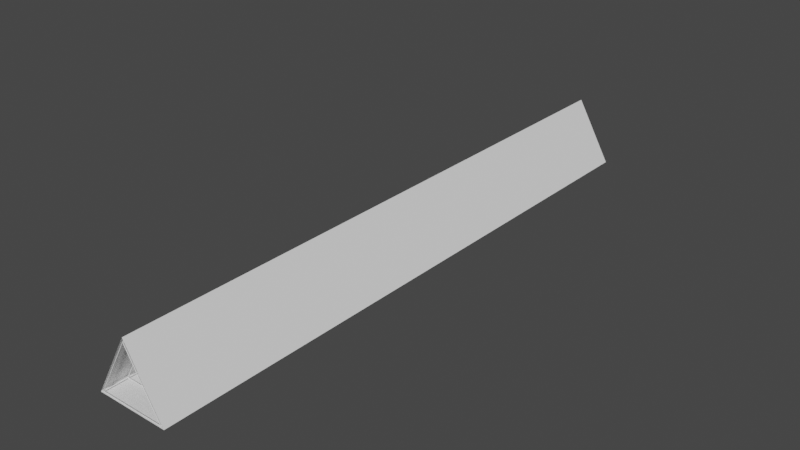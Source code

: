 # Source: triangleLoop.blend  (saved by Blender 2.83.19; exported with 4.5.12 LTS)
import bpy
from mathutils import Matrix  # noqa: F401  (used for matrix-valued properties, if any)

bpy.ops.wm.read_factory_settings(use_empty=True)
scene = bpy.context.scene
scene.name = 'Scene'

# ---- collections
col_collection = bpy.data.collections.new('Collection'); scene.collection.children.link(col_collection)

# ---- world
world_world = bpy.data.worlds.new('World'); scene.world = world_world
world_world.use_nodes = True; world_world.node_tree.nodes.clear()
_N = world_world.node_tree.nodes; _L = world_world.node_tree.links
n0 = _N.new('ShaderNodeOutputWorld'); n0.name = 'World Output'; n0.location = (300, 300)
n1 = _N.new('ShaderNodeBackground'); n1.name = 'Background'; n1.location = (10, 300)
n1.inputs[0].default_value = (0.05088, 0.05088, 0.05088, 1.0)
_L.new(n1.outputs[0], n0.inputs[0])
n0.is_active_output = True
world_world.color = (0.05088, 0.05088, 0.05088)
world_world.use_sun_shadow = False
world_world.sun_shadow_jitter_overblur = 0.0

# ---- meshes
me_cylinder = bpy.data.meshes.new('Cylinder')
me_cylinder.from_pydata([(0.0, 0.98, -8.0), (0.0, 1.02, -8.0), (0.0, 0.98, 8.0), (0.0, 1.02, 8.0), (0.8487, -0.49, -8.0), (0.8833, -0.51, -8.0), (0.8487, -0.49, 8.0), (0.8833, -0.51, 8.0), (-0.8487, -0.49, -8.0), (-0.8833, -0.51, -8.0), (-0.8487, -0.49, 8.0), (-0.8833, -0.51, 8.0), (0.0, 0.98, -7.407), (0.0, 1.02, -7.407), (0.0, 0.98, -6.815), (0.0, 1.02, -6.815), (0.0, 0.98, -6.222), (0.0, 1.02, -6.222), (0.0, 0.98, -5.63), (0.0, 1.02, -5.63), (0.0, 0.98, -5.037), (0.0, 1.02, -5.037), (0.0, 0.98, -4.444), (0.0, 1.02, -4.444), (0.0, 0.98, -3.852), (0.0, 1.02, -3.852), (0.0, 0.98, -3.259), (0.0, 1.02, -3.259), (0.0, 0.98, -2.667), (0.0, 1.02, -2.667), (0.0, 0.98, -2.074), (0.0, 1.02, -2.074), (0.0, 0.98, -1.481), (0.0, 1.02, -1.481), (0.0, 0.98, -0.8889), (0.0, 1.02, -0.8889), (0.0, 0.98, -0.2963), (0.0, 1.02, -0.2963), (0.0, 0.98, 0.2963), (0.0, 1.02, 0.2963), (0.0, 0.98, 0.8889), (0.0, 1.02, 0.8889), (0.0, 0.98, 1.481), (0.0, 1.02, 1.481), (0.0, 0.98, 2.074), (0.0, 1.02, 2.074), (0.0, 0.98, 2.667), (0.0, 1.02, 2.667), (0.0, 0.98, 3.259), (0.0, 1.02, 3.259), (0.0, 0.98, 3.852), (0.0, 1.02, 3.852), (0.0, 0.98, 4.444), (0.0, 1.02, 4.444), (0.0, 0.98, 5.037), (0.0, 1.02, 5.037), (0.0, 0.98, 5.63), (0.0, 1.02, 5.63), (0.0, 0.98, 6.222), (0.0, 1.02, 6.222), (0.0, 0.98, 6.815), (0.0, 1.02, 6.815), (0.0, 0.98, 7.407), (0.0, 1.02, 7.407), (0.8487, -0.49, 7.407), (0.8833, -0.51, 7.407), (0.8487, -0.49, 6.815), (0.8833, -0.51, 6.815), (0.8487, -0.49, 6.222), (0.8833, -0.51, 6.222), (0.8487, -0.49, 5.63), (0.8833, -0.51, 5.63), (0.8487, -0.49, 5.037), (0.8833, -0.51, 5.037), (0.8487, -0.49, 4.444), (0.8833, -0.51, 4.444), (0.8487, -0.49, 3.852), (0.8833, -0.51, 3.852), (0.8487, -0.49, 3.259), (0.8833, -0.51, 3.259), (0.8487, -0.49, 2.667), (0.8833, -0.51, 2.667), (0.8487, -0.49, 2.074), (0.8833, -0.51, 2.074), (0.8487, -0.49, 1.481), (0.8833, -0.51, 1.481), (0.8487, -0.49, 0.8889), (0.8833, -0.51, 0.8889), (0.8487, -0.49, 0.2963), (0.8833, -0.51, 0.2963), (0.8487, -0.49, -0.2963), (0.8833, -0.51, -0.2963), (0.8487, -0.49, -0.8889), (0.8833, -0.51, -0.8889), (0.8487, -0.49, -1.481), (0.8833, -0.51, -1.481), (0.8487, -0.49, -2.074), (0.8833, -0.51, -2.074), (0.8487, -0.49, -2.667), (0.8833, -0.51, -2.667), (0.8487, -0.49, -3.259), (0.8833, -0.51, -3.259), (0.8487, -0.49, -3.852), (0.8833, -0.51, -3.852), (0.8487, -0.49, -4.444), (0.8833, -0.51, -4.444), (0.8487, -0.49, -5.037), (0.8833, -0.51, -5.037), (0.8487, -0.49, -5.63), (0.8833, -0.51, -5.63), (0.8487, -0.49, -6.222), (0.8833, -0.51, -6.222), (0.8487, -0.49, -6.815), (0.8833, -0.51, -6.815), (0.8487, -0.49, -7.407), (0.8833, -0.51, -7.407), (-0.8487, -0.49, 7.407), (-0.8833, -0.51, 7.407), (-0.8487, -0.49, 6.815), (-0.8833, -0.51, 6.815), (-0.8487, -0.49, 6.222), (-0.8833, -0.51, 6.222), (-0.8487, -0.49, 5.63), (-0.8833, -0.51, 5.63), (-0.8487, -0.49, 5.037), (-0.8833, -0.51, 5.037), (-0.8487, -0.49, 4.444), (-0.8833, -0.51, 4.444), (-0.8487, -0.49, 3.852), (-0.8833, -0.51, 3.852), (-0.8487, -0.49, 3.259), (-0.8833, -0.51, 3.259), (-0.8487, -0.49, 2.667), (-0.8833, -0.51, 2.667), (-0.8487, -0.49, 2.074), (-0.8833, -0.51, 2.074), (-0.8487, -0.49, 1.481), (-0.8833, -0.51, 1.481), (-0.8487, -0.49, 0.8889), (-0.8833, -0.51, 0.8889), (-0.8487, -0.49, 0.2963), (-0.8833, -0.51, 0.2963), (-0.8487, -0.49, -0.2963), (-0.8833, -0.51, -0.2963), (-0.8487, -0.49, -0.8889), (-0.8833, -0.51, -0.8889), (-0.8487, -0.49, -1.481), (-0.8833, -0.51, -1.481), (-0.8487, -0.49, -2.074), (-0.8833, -0.51, -2.074), (-0.8487, -0.49, -2.667), (-0.8833, -0.51, -2.667), (-0.8487, -0.49, -3.259), (-0.8833, -0.51, -3.259), (-0.8487, -0.49, -3.852), (-0.8833, -0.51, -3.852), (-0.8487, -0.49, -4.444), (-0.8833, -0.51, -4.444), (-0.8487, -0.49, -5.037), (-0.8833, -0.51, -5.037), (-0.8487, -0.49, -5.63), (-0.8833, -0.51, -5.63), (-0.8487, -0.49, -6.222), (-0.8833, -0.51, -6.222), (-0.8487, -0.49, -6.815), (-0.8833, -0.51, -6.815), (-0.8487, -0.49, -7.407), (-0.8833, -0.51, -7.407), (0.01, 0.9827, 7.427), (0.01, 0.9827, 7.98), (0.856, -0.4827, 7.98), (0.856, -0.4827, 7.427), (0.846, -0.5, 7.427), (0.846, -0.5, 7.98), (-0.846, -0.5, 7.98), (-0.846, -0.5, 7.427), (-0.856, -0.4827, 7.427), (-0.856, -0.4827, 7.98), (-0.01, 0.9827, 7.98), (-0.01, 0.9827, 7.427), (-0.856, -0.4827, -7.98), (-0.856, -0.4827, -7.427), (-0.01, 0.9827, -7.427), (-0.01, 0.9827, -7.98), (-0.856, -0.4827, -7.387), (-0.856, -0.4827, -6.835), (-0.01, 0.9827, -6.835), (-0.01, 0.9827, -7.387), (-0.856, -0.4827, -6.795), (-0.856, -0.4827, -6.242), (-0.01, 0.9827, -6.242), (-0.01, 0.9827, -6.795), (-0.856, -0.4827, -6.202), (-0.856, -0.4827, -5.65), (-0.01, 0.9827, -5.65), (-0.01, 0.9827, -6.202), (-0.856, -0.4827, -5.61), (-0.856, -0.4827, -5.057), (-0.01, 0.9827, -5.057), (-0.01, 0.9827, -5.61), (-0.856, -0.4827, -5.017), (-0.856, -0.4827, -4.464), (-0.01, 0.9827, -4.464), (-0.01, 0.9827, -5.017), (-0.856, -0.4827, -4.424), (-0.856, -0.4827, -3.872), (-0.01, 0.9827, -3.872), (-0.01, 0.9827, -4.424), (-0.856, -0.4827, -3.832), (-0.856, -0.4827, -3.279), (-0.01, 0.9827, -3.279), (-0.01, 0.9827, -3.832), (-0.856, -0.4827, -3.239), (-0.856, -0.4827, -2.687), (-0.01, 0.9827, -2.687), (-0.01, 0.9827, -3.239), (-0.856, -0.4827, -2.647), (-0.856, -0.4827, -2.094), (-0.01, 0.9827, -2.094), (-0.01, 0.9827, -2.647), (-0.856, -0.4827, -2.054), (-0.856, -0.4827, -1.501), (-0.01, 0.9827, -1.501), (-0.01, 0.9827, -2.054), (-0.856, -0.4827, -1.461), (-0.856, -0.4827, -0.9089), (-0.01, 0.9827, -0.9089), (-0.01, 0.9827, -1.461), (-0.856, -0.4827, -0.8689), (-0.856, -0.4827, -0.3163), (-0.01, 0.9827, -0.3163), (-0.01, 0.9827, -0.8689), (-0.856, -0.4827, -0.2763), (-0.856, -0.4827, 0.2763), (-0.01, 0.9827, 0.2763), (-0.01, 0.9827, -0.2763), (-0.856, -0.4827, 0.3163), (-0.856, -0.4827, 0.8689), (-0.01, 0.9827, 0.8689), (-0.01, 0.9827, 0.3163), (-0.856, -0.4827, 0.9089), (-0.856, -0.4827, 1.461), (-0.01, 0.9827, 1.461), (-0.01, 0.9827, 0.9089), (-0.856, -0.4827, 1.501), (-0.856, -0.4827, 2.054), (-0.01, 0.9827, 2.054), (-0.01, 0.9827, 1.501), (-0.856, -0.4827, 2.094), (-0.856, -0.4827, 2.647), (-0.01, 0.9827, 2.647), (-0.01, 0.9827, 2.094), (-0.856, -0.4827, 2.687), (-0.856, -0.4827, 3.239), (-0.01, 0.9827, 3.239), (-0.01, 0.9827, 2.687), (-0.856, -0.4827, 3.279), (-0.856, -0.4827, 3.832), (-0.01, 0.9827, 3.832), (-0.01, 0.9827, 3.279), (-0.856, -0.4827, 3.872), (-0.856, -0.4827, 4.424), (-0.01, 0.9827, 4.424), (-0.01, 0.9827, 3.872), (-0.856, -0.4827, 4.464), (-0.856, -0.4827, 5.017), (-0.01, 0.9827, 5.017), (-0.01, 0.9827, 4.464), (-0.856, -0.4827, 5.057), (-0.856, -0.4827, 5.61), (-0.01, 0.9827, 5.61), (-0.01, 0.9827, 5.057), (-0.856, -0.4827, 5.65), (-0.856, -0.4827, 6.202), (-0.01, 0.9827, 6.202), (-0.01, 0.9827, 5.65), (-0.856, -0.4827, 6.242), (-0.856, -0.4827, 6.795), (-0.01, 0.9827, 6.795), (-0.01, 0.9827, 6.242), (-0.856, -0.4827, 6.835), (-0.856, -0.4827, 7.387), (-0.01, 0.9827, 7.387), (-0.01, 0.9827, 6.835), (0.846, -0.5, -7.98), (0.846, -0.5, -7.427), (-0.846, -0.5, -7.427), (-0.846, -0.5, -7.98), (0.846, -0.5, -7.387), (0.846, -0.5, -6.835), (-0.846, -0.5, -6.835), (-0.846, -0.5, -7.387), (0.846, -0.5, -6.795), (0.846, -0.5, -6.242), (-0.846, -0.5, -6.242), (-0.846, -0.5, -6.795), (0.846, -0.5, -6.202), (0.846, -0.5, -5.65), (-0.846, -0.5, -5.65), (-0.846, -0.5, -6.202), (0.846, -0.5, -5.61), (0.846, -0.5, -5.057), (-0.846, -0.5, -5.057), (-0.846, -0.5, -5.61), (0.846, -0.5, -5.017), (0.846, -0.5, -4.464), (-0.846, -0.5, -4.464), (-0.846, -0.5, -5.017), (0.846, -0.5, -4.424), (0.846, -0.5, -3.872), (-0.846, -0.5, -3.872), (-0.846, -0.5, -4.424), (0.846, -0.5, -3.832), (0.846, -0.5, -3.279), (-0.846, -0.5, -3.279), (-0.846, -0.5, -3.832), (0.846, -0.5, -3.239), (0.846, -0.5, -2.687), (-0.846, -0.5, -2.687), (-0.846, -0.5, -3.239), (0.846, -0.5, -2.647), (0.846, -0.5, -2.094), (-0.846, -0.5, -2.094), (-0.846, -0.5, -2.647), (0.846, -0.5, -2.054), (0.846, -0.5, -1.501), (-0.846, -0.5, -1.501), (-0.846, -0.5, -2.054), (0.846, -0.5, -1.461), (0.846, -0.5, -0.9089), (-0.846, -0.5, -0.9089), (-0.846, -0.5, -1.461), (0.846, -0.5, -0.8689), (0.846, -0.5, -0.3163), (-0.846, -0.5, -0.3163), (-0.846, -0.5, -0.8689), (0.846, -0.5, -0.2763), (0.846, -0.5, 0.2763), (-0.846, -0.5, 0.2763), (-0.846, -0.5, -0.2763), (0.846, -0.5, 0.3163), (0.846, -0.5, 0.8689), (-0.846, -0.5, 0.8689), (-0.846, -0.5, 0.3163), (0.846, -0.5, 0.9089), (0.846, -0.5, 1.461), (-0.846, -0.5, 1.461), (-0.846, -0.5, 0.9089), (0.846, -0.5, 1.501), (0.846, -0.5, 2.054), (-0.846, -0.5, 2.054), (-0.846, -0.5, 1.501), (0.846, -0.5, 2.094), (0.846, -0.5, 2.647), (-0.846, -0.5, 2.647), (-0.846, -0.5, 2.094), (0.846, -0.5, 2.687), (0.846, -0.5, 3.239), (-0.846, -0.5, 3.239), (-0.846, -0.5, 2.687), (0.846, -0.5, 3.279), (0.846, -0.5, 3.832), (-0.846, -0.5, 3.832), (-0.846, -0.5, 3.279), (0.846, -0.5, 3.872), (0.846, -0.5, 4.424), (-0.846, -0.5, 4.424), (-0.846, -0.5, 3.872), (0.846, -0.5, 4.464), (0.846, -0.5, 5.017), (-0.846, -0.5, 5.017), (-0.846, -0.5, 4.464), (0.846, -0.5, 5.057), (0.846, -0.5, 5.61), (-0.846, -0.5, 5.61), (-0.846, -0.5, 5.057), (0.846, -0.5, 5.65), (0.846, -0.5, 6.202), (-0.846, -0.5, 6.202), (-0.846, -0.5, 5.65), (0.846, -0.5, 6.242), (0.846, -0.5, 6.795), (-0.846, -0.5, 6.795), (-0.846, -0.5, 6.242), (0.846, -0.5, 6.835), (0.846, -0.5, 7.387), (-0.846, -0.5, 7.387), (-0.846, -0.5, 6.835), (0.01, 0.9827, -7.98), (0.01, 0.9827, -7.427), (0.856, -0.4827, -7.427), (0.856, -0.4827, -7.98), (0.01, 0.9827, -7.387), (0.01, 0.9827, -6.835), (0.856, -0.4827, -6.835), (0.856, -0.4827, -7.387), (0.01, 0.9827, -6.795), (0.01, 0.9827, -6.242), (0.856, -0.4827, -6.242), (0.856, -0.4827, -6.795), (0.01, 0.9827, -6.202), (0.01, 0.9827, -5.65), (0.856, -0.4827, -5.65), (0.856, -0.4827, -6.202), (0.01, 0.9827, -5.61), (0.01, 0.9827, -5.057), (0.856, -0.4827, -5.057), (0.856, -0.4827, -5.61), (0.01, 0.9827, -5.017), (0.01, 0.9827, -4.464), (0.856, -0.4827, -4.464), (0.856, -0.4827, -5.017), (0.01, 0.9827, -4.424), (0.01, 0.9827, -3.872), (0.856, -0.4827, -3.872), (0.856, -0.4827, -4.424), (0.01, 0.9827, -3.832), (0.01, 0.9827, -3.279), (0.856, -0.4827, -3.279), (0.856, -0.4827, -3.832), (0.01, 0.9827, -3.239), (0.01, 0.9827, -2.687), (0.856, -0.4827, -2.687), (0.856, -0.4827, -3.239), (0.01, 0.9827, -2.647), (0.01, 0.9827, -2.094), (0.856, -0.4827, -2.094), (0.856, -0.4827, -2.647), (0.01, 0.9827, -2.054), (0.01, 0.9827, -1.501), (0.856, -0.4827, -1.501), (0.856, -0.4827, -2.054), (0.01, 0.9827, -1.461), (0.01, 0.9827, -0.9089), (0.856, -0.4827, -0.9089), (0.856, -0.4827, -1.461), (0.01, 0.9827, -0.8689), (0.01, 0.9827, -0.3163), (0.856, -0.4827, -0.3163), (0.856, -0.4827, -0.8689), (0.01, 0.9827, -0.2763), (0.01, 0.9827, 0.2763), (0.856, -0.4827, 0.2763), (0.856, -0.4827, -0.2763), (0.01, 0.9827, 0.3163), (0.01, 0.9827, 0.8689), (0.856, -0.4827, 0.8689), (0.856, -0.4827, 0.3163), (0.01, 0.9827, 0.9089), (0.01, 0.9827, 1.461), (0.856, -0.4827, 1.461), (0.856, -0.4827, 0.9089), (0.01, 0.9827, 1.501), (0.01, 0.9827, 2.054), (0.856, -0.4827, 2.054), (0.856, -0.4827, 1.501), (0.01, 0.9827, 2.094), (0.01, 0.9827, 2.647), (0.856, -0.4827, 2.647), (0.856, -0.4827, 2.094), (0.01, 0.9827, 2.687), (0.01, 0.9827, 3.239), (0.856, -0.4827, 3.239), (0.856, -0.4827, 2.687), (0.01, 0.9827, 3.279), (0.01, 0.9827, 3.832), (0.856, -0.4827, 3.832), (0.856, -0.4827, 3.279), (0.01, 0.9827, 3.872), (0.01, 0.9827, 4.424), (0.856, -0.4827, 4.424), (0.856, -0.4827, 3.872), (0.01, 0.9827, 4.464), (0.01, 0.9827, 5.017), (0.856, -0.4827, 5.017), (0.856, -0.4827, 4.464), (0.01, 0.9827, 5.057), (0.01, 0.9827, 5.61), (0.856, -0.4827, 5.61), (0.856, -0.4827, 5.057), (0.01, 0.9827, 5.65), (0.01, 0.9827, 6.202), (0.856, -0.4827, 6.202), (0.856, -0.4827, 5.65), (0.01, 0.9827, 6.242), (0.01, 0.9827, 6.795), (0.856, -0.4827, 6.795), (0.856, -0.4827, 6.242), (0.01, 0.9827, 6.835), (0.01, 0.9827, 7.387), (0.856, -0.4827, 7.387), (0.856, -0.4827, 6.835)], [], [(168, 169, 2, 62), (169, 168, 63, 3), (169, 170, 6, 2), (170, 169, 3, 7), (170, 171, 64, 6), (171, 170, 7, 65), (171, 168, 62, 64), (168, 171, 65, 63), (172, 173, 6, 64), (173, 172, 65, 7), (173, 174, 10, 6), (174, 173, 7, 11), (174, 175, 116, 10), (175, 174, 11, 117), (175, 172, 64, 116), (172, 175, 117, 65), (176, 177, 10, 116), (177, 176, 117, 11), (177, 178, 2, 10), (178, 177, 11, 3), (178, 179, 62, 2), (179, 178, 3, 63), (179, 176, 116, 62), (176, 179, 63, 117), (180, 181, 166, 8), (181, 180, 9, 167), (181, 182, 12, 166), (182, 181, 167, 13), (182, 183, 0, 12), (183, 182, 13, 1), (183, 180, 8, 0), (180, 183, 1, 9), (184, 185, 164, 166), (185, 184, 167, 165), (185, 186, 14, 164), (186, 185, 165, 15), (186, 187, 12, 14), (187, 186, 15, 13), (187, 184, 166, 12), (184, 187, 13, 167), (188, 189, 162, 164), (189, 188, 165, 163), (189, 190, 16, 162), (190, 189, 163, 17), (190, 191, 14, 16), (191, 190, 17, 15), (191, 188, 164, 14), (188, 191, 15, 165), (192, 193, 160, 162), (193, 192, 163, 161), (193, 194, 18, 160), (194, 193, 161, 19), (194, 195, 16, 18), (195, 194, 19, 17), (195, 192, 162, 16), (192, 195, 17, 163), (196, 197, 158, 160), (197, 196, 161, 159), (197, 198, 20, 158), (198, 197, 159, 21), (198, 199, 18, 20), (199, 198, 21, 19), (199, 196, 160, 18), (196, 199, 19, 161), (200, 201, 156, 158), (201, 200, 159, 157), (201, 202, 22, 156), (202, 201, 157, 23), (202, 203, 20, 22), (203, 202, 23, 21), (203, 200, 158, 20), (200, 203, 21, 159), (204, 205, 154, 156), (205, 204, 157, 155), (205, 206, 24, 154), (206, 205, 155, 25), (206, 207, 22, 24), (207, 206, 25, 23), (207, 204, 156, 22), (204, 207, 23, 157), (208, 209, 152, 154), (209, 208, 155, 153), (209, 210, 26, 152), (210, 209, 153, 27), (210, 211, 24, 26), (211, 210, 27, 25), (211, 208, 154, 24), (208, 211, 25, 155), (212, 213, 150, 152), (213, 212, 153, 151), (213, 214, 28, 150), (214, 213, 151, 29), (214, 215, 26, 28), (215, 214, 29, 27), (215, 212, 152, 26), (212, 215, 27, 153), (216, 217, 148, 150), (217, 216, 151, 149), (217, 218, 30, 148), (218, 217, 149, 31), (218, 219, 28, 30), (219, 218, 31, 29), (219, 216, 150, 28), (216, 219, 29, 151), (220, 221, 146, 148), (221, 220, 149, 147), (221, 222, 32, 146), (222, 221, 147, 33), (222, 223, 30, 32), (223, 222, 33, 31), (223, 220, 148, 30), (220, 223, 31, 149), (224, 225, 144, 146), (225, 224, 147, 145), (225, 226, 34, 144), (226, 225, 145, 35), (226, 227, 32, 34), (227, 226, 35, 33), (227, 224, 146, 32), (224, 227, 33, 147), (228, 229, 142, 144), (229, 228, 145, 143), (229, 230, 36, 142), (230, 229, 143, 37), (230, 231, 34, 36), (231, 230, 37, 35), (231, 228, 144, 34), (228, 231, 35, 145), (232, 233, 140, 142), (233, 232, 143, 141), (233, 234, 38, 140), (234, 233, 141, 39), (234, 235, 36, 38), (235, 234, 39, 37), (235, 232, 142, 36), (232, 235, 37, 143), (236, 237, 138, 140), (237, 236, 141, 139), (237, 238, 40, 138), (238, 237, 139, 41), (238, 239, 38, 40), (239, 238, 41, 39), (239, 236, 140, 38), (236, 239, 39, 141), (240, 241, 136, 138), (241, 240, 139, 137), (241, 242, 42, 136), (242, 241, 137, 43), (242, 243, 40, 42), (243, 242, 43, 41), (243, 240, 138, 40), (240, 243, 41, 139), (244, 245, 134, 136), (245, 244, 137, 135), (245, 246, 44, 134), (246, 245, 135, 45), (246, 247, 42, 44), (247, 246, 45, 43), (247, 244, 136, 42), (244, 247, 43, 137), (248, 249, 132, 134), (249, 248, 135, 133), (249, 250, 46, 132), (250, 249, 133, 47), (250, 251, 44, 46), (251, 250, 47, 45), (251, 248, 134, 44), (248, 251, 45, 135), (252, 253, 130, 132), (253, 252, 133, 131), (253, 254, 48, 130), (254, 253, 131, 49), (254, 255, 46, 48), (255, 254, 49, 47), (255, 252, 132, 46), (252, 255, 47, 133), (256, 257, 128, 130), (257, 256, 131, 129), (257, 258, 50, 128), (258, 257, 129, 51), (258, 259, 48, 50), (259, 258, 51, 49), (259, 256, 130, 48), (256, 259, 49, 131), (260, 261, 126, 128), (261, 260, 129, 127), (261, 262, 52, 126), (262, 261, 127, 53), (262, 263, 50, 52), (263, 262, 53, 51), (263, 260, 128, 50), (260, 263, 51, 129), (264, 265, 124, 126), (265, 264, 127, 125), (265, 266, 54, 124), (266, 265, 125, 55), (266, 267, 52, 54), (267, 266, 55, 53), (267, 264, 126, 52), (264, 267, 53, 127), (268, 269, 122, 124), (269, 268, 125, 123), (269, 270, 56, 122), (270, 269, 123, 57), (270, 271, 54, 56), (271, 270, 57, 55), (271, 268, 124, 54), (268, 271, 55, 125), (272, 273, 120, 122), (273, 272, 123, 121), (273, 274, 58, 120), (274, 273, 121, 59), (274, 275, 56, 58), (275, 274, 59, 57), (275, 272, 122, 56), (272, 275, 57, 123), (276, 277, 118, 120), (277, 276, 121, 119), (277, 278, 60, 118), (278, 277, 119, 61), (278, 279, 58, 60), (279, 278, 61, 59), (279, 276, 120, 58), (276, 279, 59, 121), (280, 281, 116, 118), (281, 280, 119, 117), (281, 282, 62, 116), (282, 281, 117, 63), (282, 283, 60, 62), (283, 282, 63, 61), (283, 280, 118, 60), (280, 283, 61, 119), (284, 285, 114, 4), (285, 284, 5, 115), (285, 286, 166, 114), (286, 285, 115, 167), (286, 287, 8, 166), (287, 286, 167, 9), (287, 284, 4, 8), (284, 287, 9, 5), (288, 289, 112, 114), (289, 288, 115, 113), (289, 290, 164, 112), (290, 289, 113, 165), (290, 291, 166, 164), (291, 290, 165, 167), (291, 288, 114, 166), (288, 291, 167, 115), (292, 293, 110, 112), (293, 292, 113, 111), (293, 294, 162, 110), (294, 293, 111, 163), (294, 295, 164, 162), (295, 294, 163, 165), (295, 292, 112, 164), (292, 295, 165, 113), (296, 297, 108, 110), (297, 296, 111, 109), (297, 298, 160, 108), (298, 297, 109, 161), (298, 299, 162, 160), (299, 298, 161, 163), (299, 296, 110, 162), (296, 299, 163, 111), (300, 301, 106, 108), (301, 300, 109, 107), (301, 302, 158, 106), (302, 301, 107, 159), (302, 303, 160, 158), (303, 302, 159, 161), (303, 300, 108, 160), (300, 303, 161, 109), (304, 305, 104, 106), (305, 304, 107, 105), (305, 306, 156, 104), (306, 305, 105, 157), (306, 307, 158, 156), (307, 306, 157, 159), (307, 304, 106, 158), (304, 307, 159, 107), (308, 309, 102, 104), (309, 308, 105, 103), (309, 310, 154, 102), (310, 309, 103, 155), (310, 311, 156, 154), (311, 310, 155, 157), (311, 308, 104, 156), (308, 311, 157, 105), (312, 313, 100, 102), (313, 312, 103, 101), (313, 314, 152, 100), (314, 313, 101, 153), (314, 315, 154, 152), (315, 314, 153, 155), (315, 312, 102, 154), (312, 315, 155, 103), (316, 317, 98, 100), (317, 316, 101, 99), (317, 318, 150, 98), (318, 317, 99, 151), (318, 319, 152, 150), (319, 318, 151, 153), (319, 316, 100, 152), (316, 319, 153, 101), (320, 321, 96, 98), (321, 320, 99, 97), (321, 322, 148, 96), (322, 321, 97, 149), (322, 323, 150, 148), (323, 322, 149, 151), (323, 320, 98, 150), (320, 323, 151, 99), (324, 325, 94, 96), (325, 324, 97, 95), (325, 326, 146, 94), (326, 325, 95, 147), (326, 327, 148, 146), (327, 326, 147, 149), (327, 324, 96, 148), (324, 327, 149, 97), (328, 329, 92, 94), (329, 328, 95, 93), (329, 330, 144, 92), (330, 329, 93, 145), (330, 331, 146, 144), (331, 330, 145, 147), (331, 328, 94, 146), (328, 331, 147, 95), (332, 333, 90, 92), (333, 332, 93, 91), (333, 334, 142, 90), (334, 333, 91, 143), (334, 335, 144, 142), (335, 334, 143, 145), (335, 332, 92, 144), (332, 335, 145, 93), (336, 337, 88, 90), (337, 336, 91, 89), (337, 338, 140, 88), (338, 337, 89, 141), (338, 339, 142, 140), (339, 338, 141, 143), (339, 336, 90, 142), (336, 339, 143, 91), (340, 341, 86, 88), (341, 340, 89, 87), (341, 342, 138, 86), (342, 341, 87, 139), (342, 343, 140, 138), (343, 342, 139, 141), (343, 340, 88, 140), (340, 343, 141, 89), (344, 345, 84, 86), (345, 344, 87, 85), (345, 346, 136, 84), (346, 345, 85, 137), (346, 347, 138, 136), (347, 346, 137, 139), (347, 344, 86, 138), (344, 347, 139, 87), (348, 349, 82, 84), (349, 348, 85, 83), (349, 350, 134, 82), (350, 349, 83, 135), (350, 351, 136, 134), (351, 350, 135, 137), (351, 348, 84, 136), (348, 351, 137, 85), (352, 353, 80, 82), (353, 352, 83, 81), (353, 354, 132, 80), (354, 353, 81, 133), (354, 355, 134, 132), (355, 354, 133, 135), (355, 352, 82, 134), (352, 355, 135, 83), (356, 357, 78, 80), (357, 356, 81, 79), (357, 358, 130, 78), (358, 357, 79, 131), (358, 359, 132, 130), (359, 358, 131, 133), (359, 356, 80, 132), (356, 359, 133, 81), (360, 361, 76, 78), (361, 360, 79, 77), (361, 362, 128, 76), (362, 361, 77, 129), (362, 363, 130, 128), (363, 362, 129, 131), (363, 360, 78, 130), (360, 363, 131, 79), (364, 365, 74, 76), (365, 364, 77, 75), (365, 366, 126, 74), (366, 365, 75, 127), (366, 367, 128, 126), (367, 366, 127, 129), (367, 364, 76, 128), (364, 367, 129, 77), (368, 369, 72, 74), (369, 368, 75, 73), (369, 370, 124, 72), (370, 369, 73, 125), (370, 371, 126, 124), (371, 370, 125, 127), (371, 368, 74, 126), (368, 371, 127, 75), (372, 373, 70, 72), (373, 372, 73, 71), (373, 374, 122, 70), (374, 373, 71, 123), (374, 375, 124, 122), (375, 374, 123, 125), (375, 372, 72, 124), (372, 375, 125, 73), (376, 377, 68, 70), (377, 376, 71, 69), (377, 378, 120, 68), (378, 377, 69, 121), (378, 379, 122, 120), (379, 378, 121, 123), (379, 376, 70, 122), (376, 379, 123, 71), (380, 381, 66, 68), (381, 380, 69, 67), (381, 382, 118, 66), (382, 381, 67, 119), (382, 383, 120, 118), (383, 382, 119, 121), (383, 380, 68, 120), (380, 383, 121, 69), (384, 385, 64, 66), (385, 384, 67, 65), (385, 386, 116, 64), (386, 385, 65, 117), (386, 387, 118, 116), (387, 386, 117, 119), (387, 384, 66, 118), (384, 387, 119, 67), (388, 389, 12, 0), (389, 388, 1, 13), (389, 390, 114, 12), (390, 389, 13, 115), (390, 391, 4, 114), (391, 390, 115, 5), (391, 388, 0, 4), (388, 391, 5, 1), (392, 393, 14, 12), (393, 392, 13, 15), (393, 394, 112, 14), (394, 393, 15, 113), (394, 395, 114, 112), (395, 394, 113, 115), (395, 392, 12, 114), (392, 395, 115, 13), (396, 397, 16, 14), (397, 396, 15, 17), (397, 398, 110, 16), (398, 397, 17, 111), (398, 399, 112, 110), (399, 398, 111, 113), (399, 396, 14, 112), (396, 399, 113, 15), (400, 401, 18, 16), (401, 400, 17, 19), (401, 402, 108, 18), (402, 401, 19, 109), (402, 403, 110, 108), (403, 402, 109, 111), (403, 400, 16, 110), (400, 403, 111, 17), (404, 405, 20, 18), (405, 404, 19, 21), (405, 406, 106, 20), (406, 405, 21, 107), (406, 407, 108, 106), (407, 406, 107, 109), (407, 404, 18, 108), (404, 407, 109, 19), (408, 409, 22, 20), (409, 408, 21, 23), (409, 410, 104, 22), (410, 409, 23, 105), (410, 411, 106, 104), (411, 410, 105, 107), (411, 408, 20, 106), (408, 411, 107, 21), (412, 413, 24, 22), (413, 412, 23, 25), (413, 414, 102, 24), (414, 413, 25, 103), (414, 415, 104, 102), (415, 414, 103, 105), (415, 412, 22, 104), (412, 415, 105, 23), (416, 417, 26, 24), (417, 416, 25, 27), (417, 418, 100, 26), (418, 417, 27, 101), (418, 419, 102, 100), (419, 418, 101, 103), (419, 416, 24, 102), (416, 419, 103, 25), (420, 421, 28, 26), (421, 420, 27, 29), (421, 422, 98, 28), (422, 421, 29, 99), (422, 423, 100, 98), (423, 422, 99, 101), (423, 420, 26, 100), (420, 423, 101, 27), (424, 425, 30, 28), (425, 424, 29, 31), (425, 426, 96, 30), (426, 425, 31, 97), (426, 427, 98, 96), (427, 426, 97, 99), (427, 424, 28, 98), (424, 427, 99, 29), (428, 429, 32, 30), (429, 428, 31, 33), (429, 430, 94, 32), (430, 429, 33, 95), (430, 431, 96, 94), (431, 430, 95, 97), (431, 428, 30, 96), (428, 431, 97, 31), (432, 433, 34, 32), (433, 432, 33, 35), (433, 434, 92, 34), (434, 433, 35, 93), (434, 435, 94, 92), (435, 434, 93, 95), (435, 432, 32, 94), (432, 435, 95, 33), (436, 437, 36, 34), (437, 436, 35, 37), (437, 438, 90, 36), (438, 437, 37, 91), (438, 439, 92, 90), (439, 438, 91, 93), (439, 436, 34, 92), (436, 439, 93, 35), (440, 441, 38, 36), (441, 440, 37, 39), (441, 442, 88, 38), (442, 441, 39, 89), (442, 443, 90, 88), (443, 442, 89, 91), (443, 440, 36, 90), (440, 443, 91, 37), (444, 445, 40, 38), (445, 444, 39, 41), (445, 446, 86, 40), (446, 445, 41, 87), (446, 447, 88, 86), (447, 446, 87, 89), (447, 444, 38, 88), (444, 447, 89, 39), (448, 449, 42, 40), (449, 448, 41, 43), (449, 450, 84, 42), (450, 449, 43, 85), (450, 451, 86, 84), (451, 450, 85, 87), (451, 448, 40, 86), (448, 451, 87, 41), (452, 453, 44, 42), (453, 452, 43, 45), (453, 454, 82, 44), (454, 453, 45, 83), (454, 455, 84, 82), (455, 454, 83, 85), (455, 452, 42, 84), (452, 455, 85, 43), (456, 457, 46, 44), (457, 456, 45, 47), (457, 458, 80, 46), (458, 457, 47, 81), (458, 459, 82, 80), (459, 458, 81, 83), (459, 456, 44, 82), (456, 459, 83, 45), (460, 461, 48, 46), (461, 460, 47, 49), (461, 462, 78, 48), (462, 461, 49, 79), (462, 463, 80, 78), (463, 462, 79, 81), (463, 460, 46, 80), (460, 463, 81, 47), (464, 465, 50, 48), (465, 464, 49, 51), (465, 466, 76, 50), (466, 465, 51, 77), (466, 467, 78, 76), (467, 466, 77, 79), (467, 464, 48, 78), (464, 467, 79, 49), (468, 469, 52, 50), (469, 468, 51, 53), (469, 470, 74, 52), (470, 469, 53, 75), (470, 471, 76, 74), (471, 470, 75, 77), (471, 468, 50, 76), (468, 471, 77, 51), (472, 473, 54, 52), (473, 472, 53, 55), (473, 474, 72, 54), (474, 473, 55, 73), (474, 475, 74, 72), (475, 474, 73, 75), (475, 472, 52, 74), (472, 475, 75, 53), (476, 477, 56, 54), (477, 476, 55, 57), (477, 478, 70, 56), (478, 477, 57, 71), (478, 479, 72, 70), (479, 478, 71, 73), (479, 476, 54, 72), (476, 479, 73, 55), (480, 481, 58, 56), (481, 480, 57, 59), (481, 482, 68, 58), (482, 481, 59, 69), (482, 483, 70, 68), (483, 482, 69, 71), (483, 480, 56, 70), (480, 483, 71, 57), (484, 485, 60, 58), (485, 484, 59, 61), (485, 486, 66, 60), (486, 485, 61, 67), (486, 487, 68, 66), (487, 486, 67, 69), (487, 484, 58, 68), (484, 487, 69, 59), (488, 489, 62, 60), (489, 488, 61, 63), (489, 490, 64, 62), (490, 489, 63, 65), (490, 491, 66, 64), (491, 490, 65, 67), (491, 488, 60, 66), (488, 491, 67, 61)])
_uv = me_cylinder.uv_layers.new(name='UVMap')
_uv.uv.foreach_set('vector', [1.0, 0.9815, 1.0, 1.0, 1.0, 1.0, 1.0, 0.9815, 1.0, 1.0, 1.0, 0.9815, 1.0, 0.9815, 1.0, 1.0, 1.0, 1.0, 0.6667, 1.0, 0.6667, 1.0, 1.0, 1.0, 0.6667, 1.0, 1.0, 1.0, 1.0, 1.0, 0.6667, 1.0, 0.6667, 1.0, 0.6667, 0.9815, 0.6667, 0.9815, 0.6667, 1.0, 0.6667, 0.9815, 0.6667, 1.0, 0.6667, 1.0, 0.6667, 0.9815, 0.6667, 0.9815, 1.0, 0.9815, 1.0, 0.9815, 0.6667, 0.9815, 1.0, 0.9815, 0.6667, 0.9815, 0.6667, 0.9815, 1.0, 0.9815, 0.6667, 0.9815, 0.6667, 1.0, 0.6667, 1.0, 0.6667, 0.9815, 0.6667, 1.0, 0.6667, 0.9815, 0.6667, 0.9815, 0.6667, 1.0, 0.6667, 1.0, 0.3333, 1.0, 0.3333, 1.0, 0.6667, 1.0, 0.3333, 1.0, 0.6667, 1.0, 0.6667, 1.0, 0.3333, 1.0, 0.3333, 1.0, 0.3333, 0.9815, 0.3333, 0.9815, 0.3333, 1.0, 0.3333, 0.9815, 0.3333, 1.0, 0.3333, 1.0, 0.3333, 0.9815, 0.3333, 0.9815, 0.6667, 0.9815, 0.6667, 0.9815, 0.3333, 0.9815, 0.6667, 0.9815, 0.3333, 0.9815, 0.3333, 0.9815, 0.6667, 0.9815, 0.3333, 0.9815, 0.3333, 1.0, 0.3333, 1.0, 0.3333, 0.9815, 0.3333, 1.0, 0.3333, 0.9815, 0.3333, 0.9815, 0.3333, 1.0, 0.3333, 1.0, -5.96e-08, 1.0, -5.96e-08, 1.0, 0.3333, 1.0, -5.96e-08, 1.0, 0.3333, 1.0, 0.3333, 1.0, -5.96e-08, 1.0, -5.96e-08, 1.0, -5.96e-08, 0.9815, -5.96e-08, 0.9815, -5.96e-08, 1.0, -5.96e-08, 0.9815, -5.96e-08, 1.0, -5.96e-08, 1.0, -5.96e-08, 0.9815, -5.96e-08, 0.9815, 0.3333, 0.9815, 0.3333, 0.9815, -5.96e-08, 0.9815, 0.3333, 0.9815, -5.96e-08, 0.9815, -5.96e-08, 0.9815, 0.3333, 0.9815, 0.3333, 0.5, 0.3333, 0.5185, 0.3333, 0.5185, 0.3333, 0.5, 0.3333, 0.5185, 0.3333, 0.5, 0.3333, 0.5, 0.3333, 0.5185, 0.3333, 0.5185, -5.96e-08, 0.5185, -5.96e-08, 0.5185, 0.3333, 0.5185, -5.96e-08, 0.5185, 0.3333, 0.5185, 0.3333, 0.5185, -5.96e-08, 0.5185, -5.96e-08, 0.5185, -5.96e-08, 0.5, -5.96e-08, 0.5, -5.96e-08, 0.5185, -5.96e-08, 0.5, -5.96e-08, 0.5185, -5.96e-08, 0.5185, -5.96e-08, 0.5, -5.96e-08, 0.5, 0.3333, 0.5, 0.3333, 0.5, -5.96e-08, 0.5, 0.3333, 0.5, -5.96e-08, 0.5, -5.96e-08, 0.5, 0.3333, 0.5, 0.3333, 0.5185, 0.3333, 0.537, 0.3333, 0.537, 0.3333, 0.5185, 0.3333, 0.537, 0.3333, 0.5185, 0.3333, 0.5185, 0.3333, 0.537, 0.3333, 0.537, -5.96e-08, 0.537, -5.96e-08, 0.537, 0.3333, 0.537, -5.96e-08, 0.537, 0.3333, 0.537, 0.3333, 0.537, -5.96e-08, 0.537, -5.96e-08, 0.537, -5.96e-08, 0.5185, -5.96e-08, 0.5185, -5.96e-08, 0.537, -5.96e-08, 0.5185, -5.96e-08, 0.537, -5.96e-08, 0.537, -5.96e-08, 0.5185, -5.96e-08, 0.5185, 0.3333, 0.5185, 0.3333, 0.5185, -5.96e-08, 0.5185, 0.3333, 0.5185, -5.96e-08, 0.5185, -5.96e-08, 0.5185, 0.3333, 0.5185, 0.3333, 0.537, 0.3333, 0.5556, 0.3333, 0.5556, 0.3333, 0.537, 0.3333, 0.5556, 0.3333, 0.537, 0.3333, 0.537, 0.3333, 0.5556, 0.3333, 0.5556, -5.96e-08, 0.5556, -5.96e-08, 0.5556, 0.3333, 0.5556, -5.96e-08, 0.5556, 0.3333, 0.5556, 0.3333, 0.5556, -5.96e-08, 0.5556, -5.96e-08, 0.5556, -5.96e-08, 0.537, -5.96e-08, 0.537, -5.96e-08, 0.5556, -5.96e-08, 0.537, -5.96e-08, 0.5556, -5.96e-08, 0.5556, -5.96e-08, 0.537, -5.96e-08, 0.537, 0.3333, 0.537, 0.3333, 0.537, -5.96e-08, 0.537, 0.3333, 0.537, -5.96e-08, 0.537, -5.96e-08, 0.537, 0.3333, 0.537, 0.3333, 0.5556, 0.3333, 0.5741, 0.3333, 0.5741, 0.3333, 0.5556, 0.3333, 0.5741, 0.3333, 0.5556, 0.3333, 0.5556, 0.3333, 0.5741, 0.3333, 0.5741, -5.96e-08, 0.5741, -5.96e-08, 0.5741, 0.3333, 0.5741, -5.96e-08, 0.5741, 0.3333, 0.5741, 0.3333, 0.5741, -5.96e-08, 0.5741, -5.96e-08, 0.5741, -5.96e-08, 0.5556, -5.96e-08, 0.5556, -5.96e-08, 0.5741, -5.96e-08, 0.5556, -5.96e-08, 0.5741, -5.96e-08, 0.5741, -5.96e-08, 0.5556, -5.96e-08, 0.5556, 0.3333, 0.5556, 0.3333, 0.5556, -5.96e-08, 0.5556, 0.3333, 0.5556, -5.96e-08, 0.5556, -5.96e-08, 0.5556, 0.3333, 0.5556, 0.3333, 0.5741, 0.3333, 0.5926, 0.3333, 0.5926, 0.3333, 0.5741, 0.3333, 0.5926, 0.3333, 0.5741, 0.3333, 0.5741, 0.3333, 0.5926, 0.3333, 0.5926, -5.96e-08, 0.5926, -5.96e-08, 0.5926, 0.3333, 0.5926, -5.96e-08, 0.5926, 0.3333, 0.5926, 0.3333, 0.5926, -5.96e-08, 0.5926, -5.96e-08, 0.5926, -5.96e-08, 0.5741, -5.96e-08, 0.5741, -5.96e-08, 0.5926, -5.96e-08, 0.5741, -5.96e-08, 0.5926, -5.96e-08, 0.5926, -5.96e-08, 0.5741, -5.96e-08, 0.5741, 0.3333, 0.5741, 0.3333, 0.5741, -5.96e-08, 0.5741, 0.3333, 0.5741, -5.96e-08, 0.5741, -5.96e-08, 0.5741, 0.3333, 0.5741, 0.3333, 0.5926, 0.3333, 0.6111, 0.3333, 0.6111, 0.3333, 0.5926, 0.3333, 0.6111, 0.3333, 0.5926, 0.3333, 0.5926, 0.3333, 0.6111, 0.3333, 0.6111, -5.96e-08, 0.6111, -5.96e-08, 0.6111, 0.3333, 0.6111, -5.96e-08, 0.6111, 0.3333, 0.6111, 0.3333, 0.6111, -5.96e-08, 0.6111, -5.96e-08, 0.6111, -5.96e-08, 0.5926, -5.96e-08, 0.5926, -5.96e-08, 0.6111, -5.96e-08, 0.5926, -5.96e-08, 0.6111, -5.96e-08, 0.6111, -5.96e-08, 0.5926, -5.96e-08, 0.5926, 0.3333, 0.5926, 0.3333, 0.5926, -5.96e-08, 0.5926, 0.3333, 0.5926, -5.96e-08, 0.5926, -5.96e-08, 0.5926, 0.3333, 0.5926, 0.3333, 0.6111, 0.3333, 0.6296, 0.3333, 0.6296, 0.3333, 0.6111, 0.3333, 0.6296, 0.3333, 0.6111, 0.3333, 0.6111, 0.3333, 0.6296, 0.3333, 0.6296, -5.96e-08, 0.6296, -5.96e-08, 0.6296, 0.3333, 0.6296, -5.96e-08, 0.6296, 0.3333, 0.6296, 0.3333, 0.6296, -5.96e-08, 0.6296, -5.96e-08, 0.6296, -5.96e-08, 0.6111, -5.96e-08, 0.6111, -5.96e-08, 0.6296, -5.96e-08, 0.6111, -5.96e-08, 0.6296, -5.96e-08, 0.6296, -5.96e-08, 0.6111, -5.96e-08, 0.6111, 0.3333, 0.6111, 0.3333, 0.6111, -5.96e-08, 0.6111, 0.3333, 0.6111, -5.96e-08, 0.6111, -5.96e-08, 0.6111, 0.3333, 0.6111, 0.3333, 0.6296, 0.3333, 0.6481, 0.3333, 0.6481, 0.3333, 0.6296, 0.3333, 0.6481, 0.3333, 0.6296, 0.3333, 0.6296, 0.3333, 0.6481, 0.3333, 0.6481, -5.96e-08, 0.6481, -5.96e-08, 0.6481, 0.3333, 0.6481, -5.96e-08, 0.6481, 0.3333, 0.6481, 0.3333, 0.6481, -5.96e-08, 0.6481, -5.96e-08, 0.6481, -5.96e-08, 0.6296, -5.96e-08, 0.6296, -5.96e-08, 0.6481, -5.96e-08, 0.6296, -5.96e-08, 0.6481, -5.96e-08, 0.6481, -5.96e-08, 0.6296, -5.96e-08, 0.6296, 0.3333, 0.6296, 0.3333, 0.6296, -5.96e-08, 0.6296, 0.3333, 0.6296, -5.96e-08, 0.6296, -5.96e-08, 0.6296, 0.3333, 0.6296, 0.3333, 0.6481, 0.3333, 0.6667, 0.3333, 0.6667, 0.3333, 0.6481, 0.3333, 0.6667, 0.3333, 0.6481, 0.3333, 0.6481, 0.3333, 0.6667, 0.3333, 0.6667, -5.96e-08, 0.6667, -5.96e-08, 0.6667, 0.3333, 0.6667, -5.96e-08, 0.6667, 0.3333, 0.6667, 0.3333, 0.6667, -5.96e-08, 0.6667, -5.96e-08, 0.6667, -5.96e-08, 0.6481, -5.96e-08, 0.6481, -5.96e-08, 0.6667, -5.96e-08, 0.6481, -5.96e-08, 0.6667, -5.96e-08, 0.6667, -5.96e-08, 0.6481, -5.96e-08, 0.6481, 0.3333, 0.6481, 0.3333, 0.6481, -5.96e-08, 0.6481, 0.3333, 0.6481, -5.96e-08, 0.6481, -5.96e-08, 0.6481, 0.3333, 0.6481, 0.3333, 0.6667, 0.3333, 0.6852, 0.3333, 0.6852, 0.3333, 0.6667, 0.3333, 0.6852, 0.3333, 0.6667, 0.3333, 0.6667, 0.3333, 0.6852, 0.3333, 0.6852, -5.96e-08, 0.6852, -5.96e-08, 0.6852, 0.3333, 0.6852, -5.96e-08, 0.6852, 0.3333, 0.6852, 0.3333, 0.6852, -5.96e-08, 0.6852, -5.96e-08, 0.6852, -5.96e-08, 0.6667, -5.96e-08, 0.6667, -5.96e-08, 0.6852, -5.96e-08, 0.6667, -5.96e-08, 0.6852, -5.96e-08, 0.6852, -5.96e-08, 0.6667, -5.96e-08, 0.6667, 0.3333, 0.6667, 0.3333, 0.6667, -5.96e-08, 0.6667, 0.3333, 0.6667, -5.96e-08, 0.6667, -5.96e-08, 0.6667, 0.3333, 0.6667, 0.3333, 0.6852, 0.3333, 0.7037, 0.3333, 0.7037, 0.3333, 0.6852, 0.3333, 0.7037, 0.3333, 0.6852, 0.3333, 0.6852, 0.3333, 0.7037, 0.3333, 0.7037, -5.96e-08, 0.7037, -5.96e-08, 0.7037, 0.3333, 0.7037, -5.96e-08, 0.7037, 0.3333, 0.7037, 0.3333, 0.7037, -5.96e-08, 0.7037, -5.96e-08, 0.7037, -5.96e-08, 0.6852, -5.96e-08, 0.6852, -5.96e-08, 0.7037, -5.96e-08, 0.6852, -5.96e-08, 0.7037, -5.96e-08, 0.7037, -5.96e-08, 0.6852, -5.96e-08, 0.6852, 0.3333, 0.6852, 0.3333, 0.6852, -5.96e-08, 0.6852, 0.3333, 0.6852, -5.96e-08, 0.6852, -5.96e-08, 0.6852, 0.3333, 0.6852, 0.3333, 0.7037, 0.3333, 0.7222, 0.3333, 0.7222, 0.3333, 0.7037, 0.3333, 0.7222, 0.3333, 0.7037, 0.3333, 0.7037, 0.3333, 0.7222, 0.3333, 0.7222, -5.96e-08, 0.7222, -5.96e-08, 0.7222, 0.3333, 0.7222, -5.96e-08, 0.7222, 0.3333, 0.7222, 0.3333, 0.7222, -5.96e-08, 0.7222, -5.96e-08, 0.7222, -5.96e-08, 0.7037, -5.96e-08, 0.7037, -5.96e-08, 0.7222, -5.96e-08, 0.7037, -5.96e-08, 0.7222, -5.96e-08, 0.7222, -5.96e-08, 0.7037, -5.96e-08, 0.7037, 0.3333, 0.7037, 0.3333, 0.7037, -5.96e-08, 0.7037, 0.3333, 0.7037, -5.96e-08, 0.7037, -5.96e-08, 0.7037, 0.3333, 0.7037, 0.3333, 0.7222, 0.3333, 0.7407, 0.3333, 0.7407, 0.3333, 0.7222, 0.3333, 0.7407, 0.3333, 0.7222, 0.3333, 0.7222, 0.3333, 0.7407, 0.3333, 0.7407, -5.96e-08, 0.7407, -5.96e-08, 0.7407, 0.3333, 0.7407, -5.96e-08, 0.7407, 0.3333, 0.7407, 0.3333, 0.7407, -5.96e-08, 0.7407, -5.96e-08, 0.7407, -5.96e-08, 0.7222, -5.96e-08, 0.7222, -5.96e-08, 0.7407, -5.96e-08, 0.7222, -5.96e-08, 0.7407, -5.96e-08, 0.7407, -5.96e-08, 0.7222, -5.96e-08, 0.7222, 0.3333, 0.7222, 0.3333, 0.7222, -5.96e-08, 0.7222, 0.3333, 0.7222, -5.96e-08, 0.7222, -5.96e-08, 0.7222, 0.3333, 0.7222, 0.3333, 0.7407, 0.3333, 0.7593, 0.3333, 0.7593, 0.3333, 0.7407, 0.3333, 0.7593, 0.3333, 0.7407, 0.3333, 0.7407, 0.3333, 0.7593, 0.3333, 0.7593, -5.96e-08, 0.7593, -5.96e-08, 0.7593, 0.3333, 0.7593, -5.96e-08, 0.7593, 0.3333, 0.7593, 0.3333, 0.7593, -5.96e-08, 0.7593, -5.96e-08, 0.7593, -5.96e-08, 0.7407, -5.96e-08, 0.7407, -5.96e-08, 0.7593, -5.96e-08, 0.7407, -5.96e-08, 0.7593, -5.96e-08, 0.7593, -5.96e-08, 0.7407, -5.96e-08, 0.7407, 0.3333, 0.7407, 0.3333, 0.7407, -5.96e-08, 0.7407, 0.3333, 0.7407, -5.96e-08, 0.7407, -5.96e-08, 0.7407, 0.3333, 0.7407, 0.3333, 0.7593, 0.3333, 0.7778, 0.3333, 0.7778, 0.3333, 0.7593, 0.3333, 0.7778, 0.3333, 0.7593, 0.3333, 0.7593, 0.3333, 0.7778, 0.3333, 0.7778, -5.96e-08, 0.7778, -5.96e-08, 0.7778, 0.3333, 0.7778, -5.96e-08, 0.7778, 0.3333, 0.7778, 0.3333, 0.7778, -5.96e-08, 0.7778, -5.96e-08, 0.7778, -5.96e-08, 0.7593, -5.96e-08, 0.7593, -5.96e-08, 0.7778, -5.96e-08, 0.7593, -5.96e-08, 0.7778, -5.96e-08, 0.7778, -5.96e-08, 0.7593, -5.96e-08, 0.7593, 0.3333, 0.7593, 0.3333, 0.7593, -5.96e-08, 0.7593, 0.3333, 0.7593, -5.96e-08, 0.7593, -5.96e-08, 0.7593, 0.3333, 0.7593, 0.3333, 0.7778, 0.3333, 0.7963, 0.3333, 0.7963, 0.3333, 0.7778, 0.3333, 0.7963, 0.3333, 0.7778, 0.3333, 0.7778, 0.3333, 0.7963, 0.3333, 0.7963, -5.96e-08, 0.7963, -5.96e-08, 0.7963, 0.3333, 0.7963, -5.96e-08, 0.7963, 0.3333, 0.7963, 0.3333, 0.7963, -5.96e-08, 0.7963, -5.96e-08, 0.7963, -5.96e-08, 0.7778, -5.96e-08, 0.7778, -5.96e-08, 0.7963, -5.96e-08, 0.7778, -5.96e-08, 0.7963, -5.96e-08, 0.7963, -5.96e-08, 0.7778, -5.96e-08, 0.7778, 0.3333, 0.7778, 0.3333, 0.7778, -5.96e-08, 0.7778, 0.3333, 0.7778, -5.96e-08, 0.7778, -5.96e-08, 0.7778, 0.3333, 0.7778, 0.3333, 0.7963, 0.3333, 0.8148, 0.3333, 0.8148, 0.3333, 0.7963, 0.3333, 0.8148, 0.3333, 0.7963, 0.3333, 0.7963, 0.3333, 0.8148, 0.3333, 0.8148, -5.96e-08, 0.8148, -5.96e-08, 0.8148, 0.3333, 0.8148, -5.96e-08, 0.8148, 0.3333, 0.8148, 0.3333, 0.8148, -5.96e-08, 0.8148, -5.96e-08, 0.8148, -5.96e-08, 0.7963, -5.96e-08, 0.7963, -5.96e-08, 0.8148, -5.96e-08, 0.7963, -5.96e-08, 0.8148, -5.96e-08, 0.8148, -5.96e-08, 0.7963, -5.96e-08, 0.7963, 0.3333, 0.7963, 0.3333, 0.7963, -5.96e-08, 0.7963, 0.3333, 0.7963, -5.96e-08, 0.7963, -5.96e-08, 0.7963, 0.3333, 0.7963, 0.3333, 0.8148, 0.3333, 0.8333, 0.3333, 0.8333, 0.3333, 0.8148, 0.3333, 0.8333, 0.3333, 0.8148, 0.3333, 0.8148, 0.3333, 0.8333, 0.3333, 0.8333, -5.96e-08, 0.8333, -5.96e-08, 0.8333, 0.3333, 0.8333, -5.96e-08, 0.8333, 0.3333, 0.8333, 0.3333, 0.8333, -5.96e-08, 0.8333, -5.96e-08, 0.8333, -5.96e-08, 0.8148, -5.96e-08, 0.8148, -5.96e-08, 0.8333, -5.96e-08, 0.8148, -5.96e-08, 0.8333, -5.96e-08, 0.8333, -5.96e-08, 0.8148, -5.96e-08, 0.8148, 0.3333, 0.8148, 0.3333, 0.8148, -5.96e-08, 0.8148, 0.3333, 0.8148, -5.96e-08, 0.8148, -5.96e-08, 0.8148, 0.3333, 0.8148, 0.3333, 0.8333, 0.3333, 0.8519, 0.3333, 0.8519, 0.3333, 0.8333, 0.3333, 0.8519, 0.3333, 0.8333, 0.3333, 0.8333, 0.3333, 0.8519, 0.3333, 0.8519, -5.96e-08, 0.8519, -5.96e-08, 0.8519, 0.3333, 0.8519, -5.96e-08, 0.8519, 0.3333, 0.8519, 0.3333, 0.8519, -5.96e-08, 0.8519, -5.96e-08, 0.8519, -5.96e-08, 0.8333, -5.96e-08, 0.8333, -5.96e-08, 0.8519, -5.96e-08, 0.8333, -5.96e-08, 0.8519, -5.96e-08, 0.8519, -5.96e-08, 0.8333, -5.96e-08, 0.8333, 0.3333, 0.8333, 0.3333, 0.8333, -5.96e-08, 0.8333, 0.3333, 0.8333, -5.96e-08, 0.8333, -5.96e-08, 0.8333, 0.3333, 0.8333, 0.3333, 0.8519, 0.3333, 0.8704, 0.3333, 0.8704, 0.3333, 0.8519, 0.3333, 0.8704, 0.3333, 0.8519, 0.3333, 0.8519, 0.3333, 0.8704, 0.3333, 0.8704, -5.96e-08, 0.8704, -5.96e-08, 0.8704, 0.3333, 0.8704, -5.96e-08, 0.8704, 0.3333, 0.8704, 0.3333, 0.8704, -5.96e-08, 0.8704, -5.96e-08, 0.8704, -5.96e-08, 0.8519, -5.96e-08, 0.8519, -5.96e-08, 0.8704, -5.96e-08, 0.8519, -5.96e-08, 0.8704, -5.96e-08, 0.8704, -5.96e-08, 0.8519, -5.96e-08, 0.8519, 0.3333, 0.8519, 0.3333, 0.8519, -5.96e-08, 0.8519, 0.3333, 0.8519, -5.96e-08, 0.8519, -5.96e-08, 0.8519, 0.3333, 0.8519, 0.3333, 0.8704, 0.3333, 0.8889, 0.3333, 0.8889, 0.3333, 0.8704, 0.3333, 0.8889, 0.3333, 0.8704, 0.3333, 0.8704, 0.3333, 0.8889, 0.3333, 0.8889, -5.96e-08, 0.8889, -5.96e-08, 0.8889, 0.3333, 0.8889, -5.96e-08, 0.8889, 0.3333, 0.8889, 0.3333, 0.8889, -5.96e-08, 0.8889, -5.96e-08, 0.8889, -5.96e-08, 0.8704, -5.96e-08, 0.8704, -5.96e-08, 0.8889, -5.96e-08, 0.8704, -5.96e-08, 0.8889, -5.96e-08, 0.8889, -5.96e-08, 0.8704, -5.96e-08, 0.8704, 0.3333, 0.8704, 0.3333, 0.8704, -5.96e-08, 0.8704, 0.3333, 0.8704, -5.96e-08, 0.8704, -5.96e-08, 0.8704, 0.3333, 0.8704, 0.3333, 0.8889, 0.3333, 0.9074, 0.3333, 0.9074, 0.3333, 0.8889, 0.3333, 0.9074, 0.3333, 0.8889, 0.3333, 0.8889, 0.3333, 0.9074, 0.3333, 0.9074, -5.96e-08, 0.9074, -5.96e-08, 0.9074, 0.3333, 0.9074, -5.96e-08, 0.9074, 0.3333, 0.9074, 0.3333, 0.9074, -5.96e-08, 0.9074, -5.96e-08, 0.9074, -5.96e-08, 0.8889, -5.96e-08, 0.8889, -5.96e-08, 0.9074, -5.96e-08, 0.8889, -5.96e-08, 0.9074, -5.96e-08, 0.9074, -5.96e-08, 0.8889, -5.96e-08, 0.8889, 0.3333, 0.8889, 0.3333, 0.8889, -5.96e-08, 0.8889, 0.3333, 0.8889, -5.96e-08, 0.8889, -5.96e-08, 0.8889, 0.3333, 0.8889, 0.3333, 0.9074, 0.3333, 0.9259, 0.3333, 0.9259, 0.3333, 0.9074, 0.3333, 0.9259, 0.3333, 0.9074, 0.3333, 0.9074, 0.3333, 0.9259, 0.3333, 0.9259, -5.96e-08, 0.9259, -5.96e-08, 0.9259, 0.3333, 0.9259, -5.96e-08, 0.9259, 0.3333, 0.9259, 0.3333, 0.9259, -5.96e-08, 0.9259, -5.96e-08, 0.9259, -5.96e-08, 0.9074, -5.96e-08, 0.9074, -5.96e-08, 0.9259, -5.96e-08, 0.9074, -5.96e-08, 0.9259, -5.96e-08, 0.9259, -5.96e-08, 0.9074, -5.96e-08, 0.9074, 0.3333, 0.9074, 0.3333, 0.9074, -5.96e-08, 0.9074, 0.3333, 0.9074, -5.96e-08, 0.9074, -5.96e-08, 0.9074, 0.3333, 0.9074, 0.3333, 0.9259, 0.3333, 0.9444, 0.3333, 0.9444, 0.3333, 0.9259, 0.3333, 0.9444, 0.3333, 0.9259, 0.3333, 0.9259, 0.3333, 0.9444, 0.3333, 0.9444, -5.96e-08, 0.9444, -5.96e-08, 0.9444, 0.3333, 0.9444, -5.96e-08, 0.9444, 0.3333, 0.9444, 0.3333, 0.9444, -5.96e-08, 0.9444, -5.96e-08, 0.9444, -5.96e-08, 0.9259, -5.96e-08, 0.9259, -5.96e-08, 0.9444, -5.96e-08, 0.9259, -5.96e-08, 0.9444, -5.96e-08, 0.9444, -5.96e-08, 0.9259, -5.96e-08, 0.9259, 0.3333, 0.9259, 0.3333, 0.9259, -5.96e-08, 0.9259, 0.3333, 0.9259, -5.96e-08, 0.9259, -5.96e-08, 0.9259, 0.3333, 0.9259, 0.3333, 0.9444, 0.3333, 0.963, 0.3333, 0.963, 0.3333, 0.9444, 0.3333, 0.963, 0.3333, 0.9444, 0.3333, 0.9444, 0.3333, 0.963, 0.3333, 0.963, -5.96e-08, 0.963, -5.96e-08, 0.963, 0.3333, 0.963, -5.96e-08, 0.963, 0.3333, 0.963, 0.3333, 0.963, -5.96e-08, 0.963, -5.96e-08, 0.963, -5.96e-08, 0.9444, -5.96e-08, 0.9444, -5.96e-08, 0.963, -5.96e-08, 0.9444, -5.96e-08, 0.963, -5.96e-08, 0.963, -5.96e-08, 0.9444, -5.96e-08, 0.9444, 0.3333, 0.9444, 0.3333, 0.9444, -5.96e-08, 0.9444, 0.3333, 0.9444, -5.96e-08, 0.9444, -5.96e-08, 0.9444, 0.3333, 0.9444, 0.3333, 0.963, 0.3333, 0.9815, 0.3333, 0.9815, 0.3333, 0.963, 0.3333, 0.9815, 0.3333, 0.963, 0.3333, 0.963, 0.3333, 0.9815, 0.3333, 0.9815, -5.96e-08, 0.9815, -5.96e-08, 0.9815, 0.3333, 0.9815, -5.96e-08, 0.9815, 0.3333, 0.9815, 0.3333, 0.9815, -5.96e-08, 0.9815, -5.96e-08, 0.9815, -5.96e-08, 0.963, -5.96e-08, 0.963, -5.96e-08, 0.9815, -5.96e-08, 0.963, -5.96e-08, 0.9815, -5.96e-08, 0.9815, -5.96e-08, 0.963, -5.96e-08, 0.963, 0.3333, 0.963, 0.3333, 0.963, -5.96e-08, 0.963, 0.3333, 0.963, -5.96e-08, 0.963, -5.96e-08, 0.963, 0.3333, 0.963, 0.6667, 0.5, 0.6667, 0.5185, 0.6667, 0.5185, 0.6667, 0.5, 0.6667, 0.5185, 0.6667, 0.5, 0.6667, 0.5, 0.6667, 0.5185, 0.6667, 0.5185, 0.3333, 0.5185, 0.3333, 0.5185, 0.6667, 0.5185, 0.3333, 0.5185, 0.6667, 0.5185, 0.6667, 0.5185, 0.3333, 0.5185, 0.3333, 0.5185, 0.3333, 0.5, 0.3333, 0.5, 0.3333, 0.5185, 0.3333, 0.5, 0.3333, 0.5185, 0.3333, 0.5185, 0.3333, 0.5, 0.3333, 0.5, 0.6667, 0.5, 0.6667, 0.5, 0.3333, 0.5, 0.6667, 0.5, 0.3333, 0.5, 0.3333, 0.5, 0.6667, 0.5, 0.6667, 0.5185, 0.6667, 0.537, 0.6667, 0.537, 0.6667, 0.5185, 0.6667, 0.537, 0.6667, 0.5185, 0.6667, 0.5185, 0.6667, 0.537, 0.6667, 0.537, 0.3333, 0.537, 0.3333, 0.537, 0.6667, 0.537, 0.3333, 0.537, 0.6667, 0.537, 0.6667, 0.537, 0.3333, 0.537, 0.3333, 0.537, 0.3333, 0.5185, 0.3333, 0.5185, 0.3333, 0.537, 0.3333, 0.5185, 0.3333, 0.537, 0.3333, 0.537, 0.3333, 0.5185, 0.3333, 0.5185, 0.6667, 0.5185, 0.6667, 0.5185, 0.3333, 0.5185, 0.6667, 0.5185, 0.3333, 0.5185, 0.3333, 0.5185, 0.6667, 0.5185, 0.6667, 0.537, 0.6667, 0.5556, 0.6667, 0.5556, 0.6667, 0.537, 0.6667, 0.5556, 0.6667, 0.537, 0.6667, 0.537, 0.6667, 0.5556, 0.6667, 0.5556, 0.3333, 0.5556, 0.3333, 0.5556, 0.6667, 0.5556, 0.3333, 0.5556, 0.6667, 0.5556, 0.6667, 0.5556, 0.3333, 0.5556, 0.3333, 0.5556, 0.3333, 0.537, 0.3333, 0.537, 0.3333, 0.5556, 0.3333, 0.537, 0.3333, 0.5556, 0.3333, 0.5556, 0.3333, 0.537, 0.3333, 0.537, 0.6667, 0.537, 0.6667, 0.537, 0.3333, 0.537, 0.6667, 0.537, 0.3333, 0.537, 0.3333, 0.537, 0.6667, 0.537, 0.6667, 0.5556, 0.6667, 0.5741, 0.6667, 0.5741, 0.6667, 0.5556, 0.6667, 0.5741, 0.6667, 0.5556, 0.6667, 0.5556, 0.6667, 0.5741, 0.6667, 0.5741, 0.3333, 0.5741, 0.3333, 0.5741, 0.6667, 0.5741, 0.3333, 0.5741, 0.6667, 0.5741, 0.6667, 0.5741, 0.3333, 0.5741, 0.3333, 0.5741, 0.3333, 0.5556, 0.3333, 0.5556, 0.3333, 0.5741, 0.3333, 0.5556, 0.3333, 0.5741, 0.3333, 0.5741, 0.3333, 0.5556, 0.3333, 0.5556, 0.6667, 0.5556, 0.6667, 0.5556, 0.3333, 0.5556, 0.6667, 0.5556, 0.3333, 0.5556, 0.3333, 0.5556, 0.6667, 0.5556, 0.6667, 0.5741, 0.6667, 0.5926, 0.6667, 0.5926, 0.6667, 0.5741, 0.6667, 0.5926, 0.6667, 0.5741, 0.6667, 0.5741, 0.6667, 0.5926, 0.6667, 0.5926, 0.3333, 0.5926, 0.3333, 0.5926, 0.6667, 0.5926, 0.3333, 0.5926, 0.6667, 0.5926, 0.6667, 0.5926, 0.3333, 0.5926, 0.3333, 0.5926, 0.3333, 0.5741, 0.3333, 0.5741, 0.3333, 0.5926, 0.3333, 0.5741, 0.3333, 0.5926, 0.3333, 0.5926, 0.3333, 0.5741, 0.3333, 0.5741, 0.6667, 0.5741, 0.6667, 0.5741, 0.3333, 0.5741, 0.6667, 0.5741, 0.3333, 0.5741, 0.3333, 0.5741, 0.6667, 0.5741, 0.6667, 0.5926, 0.6667, 0.6111, 0.6667, 0.6111, 0.6667, 0.5926, 0.6667, 0.6111, 0.6667, 0.5926, 0.6667, 0.5926, 0.6667, 0.6111, 0.6667, 0.6111, 0.3333, 0.6111, 0.3333, 0.6111, 0.6667, 0.6111, 0.3333, 0.6111, 0.6667, 0.6111, 0.6667, 0.6111, 0.3333, 0.6111, 0.3333, 0.6111, 0.3333, 0.5926, 0.3333, 0.5926, 0.3333, 0.6111, 0.3333, 0.5926, 0.3333, 0.6111, 0.3333, 0.6111, 0.3333, 0.5926, 0.3333, 0.5926, 0.6667, 0.5926, 0.6667, 0.5926, 0.3333, 0.5926, 0.6667, 0.5926, 0.3333, 0.5926, 0.3333, 0.5926, 0.6667, 0.5926, 0.6667, 0.6111, 0.6667, 0.6296, 0.6667, 0.6296, 0.6667, 0.6111, 0.6667, 0.6296, 0.6667, 0.6111, 0.6667, 0.6111, 0.6667, 0.6296, 0.6667, 0.6296, 0.3333, 0.6296, 0.3333, 0.6296, 0.6667, 0.6296, 0.3333, 0.6296, 0.6667, 0.6296, 0.6667, 0.6296, 0.3333, 0.6296, 0.3333, 0.6296, 0.3333, 0.6111, 0.3333, 0.6111, 0.3333, 0.6296, 0.3333, 0.6111, 0.3333, 0.6296, 0.3333, 0.6296, 0.3333, 0.6111, 0.3333, 0.6111, 0.6667, 0.6111, 0.6667, 0.6111, 0.3333, 0.6111, 0.6667, 0.6111, 0.3333, 0.6111, 0.3333, 0.6111, 0.6667, 0.6111, 0.6667, 0.6296, 0.6667, 0.6481, 0.6667, 0.6481, 0.6667, 0.6296, 0.6667, 0.6481, 0.6667, 0.6296, 0.6667, 0.6296, 0.6667, 0.6481, 0.6667, 0.6481, 0.3333, 0.6481, 0.3333, 0.6481, 0.6667, 0.6481, 0.3333, 0.6481, 0.6667, 0.6481, 0.6667, 0.6481, 0.3333, 0.6481, 0.3333, 0.6481, 0.3333, 0.6296, 0.3333, 0.6296, 0.3333, 0.6481, 0.3333, 0.6296, 0.3333, 0.6481, 0.3333, 0.6481, 0.3333, 0.6296, 0.3333, 0.6296, 0.6667, 0.6296, 0.6667, 0.6296, 0.3333, 0.6296, 0.6667, 0.6296, 0.3333, 0.6296, 0.3333, 0.6296, 0.6667, 0.6296, 0.6667, 0.6481, 0.6667, 0.6667, 0.6667, 0.6667, 0.6667, 0.6481, 0.6667, 0.6667, 0.6667, 0.6481, 0.6667, 0.6481, 0.6667, 0.6667, 0.6667, 0.6667, 0.3333, 0.6667, 0.3333, 0.6667, 0.6667, 0.6667, 0.3333, 0.6667, 0.6667, 0.6667, 0.6667, 0.6667, 0.3333, 0.6667, 0.3333, 0.6667, 0.3333, 0.6481, 0.3333, 0.6481, 0.3333, 0.6667, 0.3333, 0.6481, 0.3333, 0.6667, 0.3333, 0.6667, 0.3333, 0.6481, 0.3333, 0.6481, 0.6667, 0.6481, 0.6667, 0.6481, 0.3333, 0.6481, 0.6667, 0.6481, 0.3333, 0.6481, 0.3333, 0.6481, 0.6667, 0.6481, 0.6667, 0.6667, 0.6667, 0.6852, 0.6667, 0.6852, 0.6667, 0.6667, 0.6667, 0.6852, 0.6667, 0.6667, 0.6667, 0.6667, 0.6667, 0.6852, 0.6667, 0.6852, 0.3333, 0.6852, 0.3333, 0.6852, 0.6667, 0.6852, 0.3333, 0.6852, 0.6667, 0.6852, 0.6667, 0.6852, 0.3333, 0.6852, 0.3333, 0.6852, 0.3333, 0.6667, 0.3333, 0.6667, 0.3333, 0.6852, 0.3333, 0.6667, 0.3333, 0.6852, 0.3333, 0.6852, 0.3333, 0.6667, 0.3333, 0.6667, 0.6667, 0.6667, 0.6667, 0.6667, 0.3333, 0.6667, 0.6667, 0.6667, 0.3333, 0.6667, 0.3333, 0.6667, 0.6667, 0.6667, 0.6667, 0.6852, 0.6667, 0.7037, 0.6667, 0.7037, 0.6667, 0.6852, 0.6667, 0.7037, 0.6667, 0.6852, 0.6667, 0.6852, 0.6667, 0.7037, 0.6667, 0.7037, 0.3333, 0.7037, 0.3333, 0.7037, 0.6667, 0.7037, 0.3333, 0.7037, 0.6667, 0.7037, 0.6667, 0.7037, 0.3333, 0.7037, 0.3333, 0.7037, 0.3333, 0.6852, 0.3333, 0.6852, 0.3333, 0.7037, 0.3333, 0.6852, 0.3333, 0.7037, 0.3333, 0.7037, 0.3333, 0.6852, 0.3333, 0.6852, 0.6667, 0.6852, 0.6667, 0.6852, 0.3333, 0.6852, 0.6667, 0.6852, 0.3333, 0.6852, 0.3333, 0.6852, 0.6667, 0.6852, 0.6667, 0.7037, 0.6667, 0.7222, 0.6667, 0.7222, 0.6667, 0.7037, 0.6667, 0.7222, 0.6667, 0.7037, 0.6667, 0.7037, 0.6667, 0.7222, 0.6667, 0.7222, 0.3333, 0.7222, 0.3333, 0.7222, 0.6667, 0.7222, 0.3333, 0.7222, 0.6667, 0.7222, 0.6667, 0.7222, 0.3333, 0.7222, 0.3333, 0.7222, 0.3333, 0.7037, 0.3333, 0.7037, 0.3333, 0.7222, 0.3333, 0.7037, 0.3333, 0.7222, 0.3333, 0.7222, 0.3333, 0.7037, 0.3333, 0.7037, 0.6667, 0.7037, 0.6667, 0.7037, 0.3333, 0.7037, 0.6667, 0.7037, 0.3333, 0.7037, 0.3333, 0.7037, 0.6667, 0.7037, 0.6667, 0.7222, 0.6667, 0.7407, 0.6667, 0.7407, 0.6667, 0.7222, 0.6667, 0.7407, 0.6667, 0.7222, 0.6667, 0.7222, 0.6667, 0.7407, 0.6667, 0.7407, 0.3333, 0.7407, 0.3333, 0.7407, 0.6667, 0.7407, 0.3333, 0.7407, 0.6667, 0.7407, 0.6667, 0.7407, 0.3333, 0.7407, 0.3333, 0.7407, 0.3333, 0.7222, 0.3333, 0.7222, 0.3333, 0.7407, 0.3333, 0.7222, 0.3333, 0.7407, 0.3333, 0.7407, 0.3333, 0.7222, 0.3333, 0.7222, 0.6667, 0.7222, 0.6667, 0.7222, 0.3333, 0.7222, 0.6667, 0.7222, 0.3333, 0.7222, 0.3333, 0.7222, 0.6667, 0.7222, 0.6667, 0.7407, 0.6667, 0.7593, 0.6667, 0.7593, 0.6667, 0.7407, 0.6667, 0.7593, 0.6667, 0.7407, 0.6667, 0.7407, 0.6667, 0.7593, 0.6667, 0.7593, 0.3333, 0.7593, 0.3333, 0.7593, 0.6667, 0.7593, 0.3333, 0.7593, 0.6667, 0.7593, 0.6667, 0.7593, 0.3333, 0.7593, 0.3333, 0.7593, 0.3333, 0.7407, 0.3333, 0.7407, 0.3333, 0.7593, 0.3333, 0.7407, 0.3333, 0.7593, 0.3333, 0.7593, 0.3333, 0.7407, 0.3333, 0.7407, 0.6667, 0.7407, 0.6667, 0.7407, 0.3333, 0.7407, 0.6667, 0.7407, 0.3333, 0.7407, 0.3333, 0.7407, 0.6667, 0.7407, 0.6667, 0.7593, 0.6667, 0.7778, 0.6667, 0.7778, 0.6667, 0.7593, 0.6667, 0.7778, 0.6667, 0.7593, 0.6667, 0.7593, 0.6667, 0.7778, 0.6667, 0.7778, 0.3333, 0.7778, 0.3333, 0.7778, 0.6667, 0.7778, 0.3333, 0.7778, 0.6667, 0.7778, 0.6667, 0.7778, 0.3333, 0.7778, 0.3333, 0.7778, 0.3333, 0.7593, 0.3333, 0.7593, 0.3333, 0.7778, 0.3333, 0.7593, 0.3333, 0.7778, 0.3333, 0.7778, 0.3333, 0.7593, 0.3333, 0.7593, 0.6667, 0.7593, 0.6667, 0.7593, 0.3333, 0.7593, 0.6667, 0.7593, 0.3333, 0.7593, 0.3333, 0.7593, 0.6667, 0.7593, 0.6667, 0.7778, 0.6667, 0.7963, 0.6667, 0.7963, 0.6667, 0.7778, 0.6667, 0.7963, 0.6667, 0.7778, 0.6667, 0.7778, 0.6667, 0.7963, 0.6667, 0.7963, 0.3333, 0.7963, 0.3333, 0.7963, 0.6667, 0.7963, 0.3333, 0.7963, 0.6667, 0.7963, 0.6667, 0.7963, 0.3333, 0.7963, 0.3333, 0.7963, 0.3333, 0.7778, 0.3333, 0.7778, 0.3333, 0.7963, 0.3333, 0.7778, 0.3333, 0.7963, 0.3333, 0.7963, 0.3333, 0.7778, 0.3333, 0.7778, 0.6667, 0.7778, 0.6667, 0.7778, 0.3333, 0.7778, 0.6667, 0.7778, 0.3333, 0.7778, 0.3333, 0.7778, 0.6667, 0.7778, 0.6667, 0.7963, 0.6667, 0.8148, 0.6667, 0.8148, 0.6667, 0.7963, 0.6667, 0.8148, 0.6667, 0.7963, 0.6667, 0.7963, 0.6667, 0.8148, 0.6667, 0.8148, 0.3333, 0.8148, 0.3333, 0.8148, 0.6667, 0.8148, 0.3333, 0.8148, 0.6667, 0.8148, 0.6667, 0.8148, 0.3333, 0.8148, 0.3333, 0.8148, 0.3333, 0.7963, 0.3333, 0.7963, 0.3333, 0.8148, 0.3333, 0.7963, 0.3333, 0.8148, 0.3333, 0.8148, 0.3333, 0.7963, 0.3333, 0.7963, 0.6667, 0.7963, 0.6667, 0.7963, 0.3333, 0.7963, 0.6667, 0.7963, 0.3333, 0.7963, 0.3333, 0.7963, 0.6667, 0.7963, 0.6667, 0.8148, 0.6667, 0.8333, 0.6667, 0.8333, 0.6667, 0.8148, 0.6667, 0.8333, 0.6667, 0.8148, 0.6667, 0.8148, 0.6667, 0.8333, 0.6667, 0.8333, 0.3333, 0.8333, 0.3333, 0.8333, 0.6667, 0.8333, 0.3333, 0.8333, 0.6667, 0.8333, 0.6667, 0.8333, 0.3333, 0.8333, 0.3333, 0.8333, 0.3333, 0.8148, 0.3333, 0.8148, 0.3333, 0.8333, 0.3333, 0.8148, 0.3333, 0.8333, 0.3333, 0.8333, 0.3333, 0.8148, 0.3333, 0.8148, 0.6667, 0.8148, 0.6667, 0.8148, 0.3333, 0.8148, 0.6667, 0.8148, 0.3333, 0.8148, 0.3333, 0.8148, 0.6667, 0.8148, 0.6667, 0.8333, 0.6667, 0.8519, 0.6667, 0.8519, 0.6667, 0.8333, 0.6667, 0.8519, 0.6667, 0.8333, 0.6667, 0.8333, 0.6667, 0.8519, 0.6667, 0.8519, 0.3333, 0.8519, 0.3333, 0.8519, 0.6667, 0.8519, 0.3333, 0.8519, 0.6667, 0.8519, 0.6667, 0.8519, 0.3333, 0.8519, 0.3333, 0.8519, 0.3333, 0.8333, 0.3333, 0.8333, 0.3333, 0.8519, 0.3333, 0.8333, 0.3333, 0.8519, 0.3333, 0.8519, 0.3333, 0.8333, 0.3333, 0.8333, 0.6667, 0.8333, 0.6667, 0.8333, 0.3333, 0.8333, 0.6667, 0.8333, 0.3333, 0.8333, 0.3333, 0.8333, 0.6667, 0.8333, 0.6667, 0.8519, 0.6667, 0.8704, 0.6667, 0.8704, 0.6667, 0.8519, 0.6667, 0.8704, 0.6667, 0.8519, 0.6667, 0.8519, 0.6667, 0.8704, 0.6667, 0.8704, 0.3333, 0.8704, 0.3333, 0.8704, 0.6667, 0.8704, 0.3333, 0.8704, 0.6667, 0.8704, 0.6667, 0.8704, 0.3333, 0.8704, 0.3333, 0.8704, 0.3333, 0.8519, 0.3333, 0.8519, 0.3333, 0.8704, 0.3333, 0.8519, 0.3333, 0.8704, 0.3333, 0.8704, 0.3333, 0.8519, 0.3333, 0.8519, 0.6667, 0.8519, 0.6667, 0.8519, 0.3333, 0.8519, 0.6667, 0.8519, 0.3333, 0.8519, 0.3333, 0.8519, 0.6667, 0.8519, 0.6667, 0.8704, 0.6667, 0.8889, 0.6667, 0.8889, 0.6667, 0.8704, 0.6667, 0.8889, 0.6667, 0.8704, 0.6667, 0.8704, 0.6667, 0.8889, 0.6667, 0.8889, 0.3333, 0.8889, 0.3333, 0.8889, 0.6667, 0.8889, 0.3333, 0.8889, 0.6667, 0.8889, 0.6667, 0.8889, 0.3333, 0.8889, 0.3333, 0.8889, 0.3333, 0.8704, 0.3333, 0.8704, 0.3333, 0.8889, 0.3333, 0.8704, 0.3333, 0.8889, 0.3333, 0.8889, 0.3333, 0.8704, 0.3333, 0.8704, 0.6667, 0.8704, 0.6667, 0.8704, 0.3333, 0.8704, 0.6667, 0.8704, 0.3333, 0.8704, 0.3333, 0.8704, 0.6667, 0.8704, 0.6667, 0.8889, 0.6667, 0.9074, 0.6667, 0.9074, 0.6667, 0.8889, 0.6667, 0.9074, 0.6667, 0.8889, 0.6667, 0.8889, 0.6667, 0.9074, 0.6667, 0.9074, 0.3333, 0.9074, 0.3333, 0.9074, 0.6667, 0.9074, 0.3333, 0.9074, 0.6667, 0.9074, 0.6667, 0.9074, 0.3333, 0.9074, 0.3333, 0.9074, 0.3333, 0.8889, 0.3333, 0.8889, 0.3333, 0.9074, 0.3333, 0.8889, 0.3333, 0.9074, 0.3333, 0.9074, 0.3333, 0.8889, 0.3333, 0.8889, 0.6667, 0.8889, 0.6667, 0.8889, 0.3333, 0.8889, 0.6667, 0.8889, 0.3333, 0.8889, 0.3333, 0.8889, 0.6667, 0.8889, 0.6667, 0.9074, 0.6667, 0.9259, 0.6667, 0.9259, 0.6667, 0.9074, 0.6667, 0.9259, 0.6667, 0.9074, 0.6667, 0.9074, 0.6667, 0.9259, 0.6667, 0.9259, 0.3333, 0.9259, 0.3333, 0.9259, 0.6667, 0.9259, 0.3333, 0.9259, 0.6667, 0.9259, 0.6667, 0.9259, 0.3333, 0.9259, 0.3333, 0.9259, 0.3333, 0.9074, 0.3333, 0.9074, 0.3333, 0.9259, 0.3333, 0.9074, 0.3333, 0.9259, 0.3333, 0.9259, 0.3333, 0.9074, 0.3333, 0.9074, 0.6667, 0.9074, 0.6667, 0.9074, 0.3333, 0.9074, 0.6667, 0.9074, 0.3333, 0.9074, 0.3333, 0.9074, 0.6667, 0.9074, 0.6667, 0.9259, 0.6667, 0.9444, 0.6667, 0.9444, 0.6667, 0.9259, 0.6667, 0.9444, 0.6667, 0.9259, 0.6667, 0.9259, 0.6667, 0.9444, 0.6667, 0.9444, 0.3333, 0.9444, 0.3333, 0.9444, 0.6667, 0.9444, 0.3333, 0.9444, 0.6667, 0.9444, 0.6667, 0.9444, 0.3333, 0.9444, 0.3333, 0.9444, 0.3333, 0.9259, 0.3333, 0.9259, 0.3333, 0.9444, 0.3333, 0.9259, 0.3333, 0.9444, 0.3333, 0.9444, 0.3333, 0.9259, 0.3333, 0.9259, 0.6667, 0.9259, 0.6667, 0.9259, 0.3333, 0.9259, 0.6667, 0.9259, 0.3333, 0.9259, 0.3333, 0.9259, 0.6667, 0.9259, 0.6667, 0.9444, 0.6667, 0.963, 0.6667, 0.963, 0.6667, 0.9444, 0.6667, 0.963, 0.6667, 0.9444, 0.6667, 0.9444, 0.6667, 0.963, 0.6667, 0.963, 0.3333, 0.963, 0.3333, 0.963, 0.6667, 0.963, 0.3333, 0.963, 0.6667, 0.963, 0.6667, 0.963, 0.3333, 0.963, 0.3333, 0.963, 0.3333, 0.9444, 0.3333, 0.9444, 0.3333, 0.963, 0.3333, 0.9444, 0.3333, 0.963, 0.3333, 0.963, 0.3333, 0.9444, 0.3333, 0.9444, 0.6667, 0.9444, 0.6667, 0.9444, 0.3333, 0.9444, 0.6667, 0.9444, 0.3333, 0.9444, 0.3333, 0.9444, 0.6667, 0.9444, 0.6667, 0.963, 0.6667, 0.9815, 0.6667, 0.9815, 0.6667, 0.963, 0.6667, 0.9815, 0.6667, 0.963, 0.6667, 0.963, 0.6667, 0.9815, 0.6667, 0.9815, 0.3333, 0.9815, 0.3333, 0.9815, 0.6667, 0.9815, 0.3333, 0.9815, 0.6667, 0.9815, 0.6667, 0.9815, 0.3333, 0.9815, 0.3333, 0.9815, 0.3333, 0.963, 0.3333, 0.963, 0.3333, 0.9815, 0.3333, 0.963, 0.3333, 0.9815, 0.3333, 0.9815, 0.3333, 0.963, 0.3333, 0.963, 0.6667, 0.963, 0.6667, 0.963, 0.3333, 0.963, 0.6667, 0.963, 0.3333, 0.963, 0.3333, 0.963, 0.6667, 0.963, 1.0, 0.5, 1.0, 0.5185, 1.0, 0.5185, 1.0, 0.5, 1.0, 0.5185, 1.0, 0.5, 1.0, 0.5, 1.0, 0.5185, 1.0, 0.5185, 0.6667, 0.5185, 0.6667, 0.5185, 1.0, 0.5185, 0.6667, 0.5185, 1.0, 0.5185, 1.0, 0.5185, 0.6667, 0.5185, 0.6667, 0.5185, 0.6667, 0.5, 0.6667, 0.5, 0.6667, 0.5185, 0.6667, 0.5, 0.6667, 0.5185, 0.6667, 0.5185, 0.6667, 0.5, 0.6667, 0.5, 1.0, 0.5, 1.0, 0.5, 0.6667, 0.5, 1.0, 0.5, 0.6667, 0.5, 0.6667, 0.5, 1.0, 0.5, 1.0, 0.5185, 1.0, 0.537, 1.0, 0.537, 1.0, 0.5185, 1.0, 0.537, 1.0, 0.5185, 1.0, 0.5185, 1.0, 0.537, 1.0, 0.537, 0.6667, 0.537, 0.6667, 0.537, 1.0, 0.537, 0.6667, 0.537, 1.0, 0.537, 1.0, 0.537, 0.6667, 0.537, 0.6667, 0.537, 0.6667, 0.5185, 0.6667, 0.5185, 0.6667, 0.537, 0.6667, 0.5185, 0.6667, 0.537, 0.6667, 0.537, 0.6667, 0.5185, 0.6667, 0.5185, 1.0, 0.5185, 1.0, 0.5185, 0.6667, 0.5185, 1.0, 0.5185, 0.6667, 0.5185, 0.6667, 0.5185, 1.0, 0.5185, 1.0, 0.537, 1.0, 0.5556, 1.0, 0.5556, 1.0, 0.537, 1.0, 0.5556, 1.0, 0.537, 1.0, 0.537, 1.0, 0.5556, 1.0, 0.5556, 0.6667, 0.5556, 0.6667, 0.5556, 1.0, 0.5556, 0.6667, 0.5556, 1.0, 0.5556, 1.0, 0.5556, 0.6667, 0.5556, 0.6667, 0.5556, 0.6667, 0.537, 0.6667, 0.537, 0.6667, 0.5556, 0.6667, 0.537, 0.6667, 0.5556, 0.6667, 0.5556, 0.6667, 0.537, 0.6667, 0.537, 1.0, 0.537, 1.0, 0.537, 0.6667, 0.537, 1.0, 0.537, 0.6667, 0.537, 0.6667, 0.537, 1.0, 0.537, 1.0, 0.5556, 1.0, 0.5741, 1.0, 0.5741, 1.0, 0.5556, 1.0, 0.5741, 1.0, 0.5556, 1.0, 0.5556, 1.0, 0.5741, 1.0, 0.5741, 0.6667, 0.5741, 0.6667, 0.5741, 1.0, 0.5741, 0.6667, 0.5741, 1.0, 0.5741, 1.0, 0.5741, 0.6667, 0.5741, 0.6667, 0.5741, 0.6667, 0.5556, 0.6667, 0.5556, 0.6667, 0.5741, 0.6667, 0.5556, 0.6667, 0.5741, 0.6667, 0.5741, 0.6667, 0.5556, 0.6667, 0.5556, 1.0, 0.5556, 1.0, 0.5556, 0.6667, 0.5556, 1.0, 0.5556, 0.6667, 0.5556, 0.6667, 0.5556, 1.0, 0.5556, 1.0, 0.5741, 1.0, 0.5926, 1.0, 0.5926, 1.0, 0.5741, 1.0, 0.5926, 1.0, 0.5741, 1.0, 0.5741, 1.0, 0.5926, 1.0, 0.5926, 0.6667, 0.5926, 0.6667, 0.5926, 1.0, 0.5926, 0.6667, 0.5926, 1.0, 0.5926, 1.0, 0.5926, 0.6667, 0.5926, 0.6667, 0.5926, 0.6667, 0.5741, 0.6667, 0.5741, 0.6667, 0.5926, 0.6667, 0.5741, 0.6667, 0.5926, 0.6667, 0.5926, 0.6667, 0.5741, 0.6667, 0.5741, 1.0, 0.5741, 1.0, 0.5741, 0.6667, 0.5741, 1.0, 0.5741, 0.6667, 0.5741, 0.6667, 0.5741, 1.0, 0.5741, 1.0, 0.5926, 1.0, 0.6111, 1.0, 0.6111, 1.0, 0.5926, 1.0, 0.6111, 1.0, 0.5926, 1.0, 0.5926, 1.0, 0.6111, 1.0, 0.6111, 0.6667, 0.6111, 0.6667, 0.6111, 1.0, 0.6111, 0.6667, 0.6111, 1.0, 0.6111, 1.0, 0.6111, 0.6667, 0.6111, 0.6667, 0.6111, 0.6667, 0.5926, 0.6667, 0.5926, 0.6667, 0.6111, 0.6667, 0.5926, 0.6667, 0.6111, 0.6667, 0.6111, 0.6667, 0.5926, 0.6667, 0.5926, 1.0, 0.5926, 1.0, 0.5926, 0.6667, 0.5926, 1.0, 0.5926, 0.6667, 0.5926, 0.6667, 0.5926, 1.0, 0.5926, 1.0, 0.6111, 1.0, 0.6296, 1.0, 0.6296, 1.0, 0.6111, 1.0, 0.6296, 1.0, 0.6111, 1.0, 0.6111, 1.0, 0.6296, 1.0, 0.6296, 0.6667, 0.6296, 0.6667, 0.6296, 1.0, 0.6296, 0.6667, 0.6296, 1.0, 0.6296, 1.0, 0.6296, 0.6667, 0.6296, 0.6667, 0.6296, 0.6667, 0.6111, 0.6667, 0.6111, 0.6667, 0.6296, 0.6667, 0.6111, 0.6667, 0.6296, 0.6667, 0.6296, 0.6667, 0.6111, 0.6667, 0.6111, 1.0, 0.6111, 1.0, 0.6111, 0.6667, 0.6111, 1.0, 0.6111, 0.6667, 0.6111, 0.6667, 0.6111, 1.0, 0.6111, 1.0, 0.6296, 1.0, 0.6481, 1.0, 0.6481, 1.0, 0.6296, 1.0, 0.6481, 1.0, 0.6296, 1.0, 0.6296, 1.0, 0.6481, 1.0, 0.6481, 0.6667, 0.6481, 0.6667, 0.6481, 1.0, 0.6481, 0.6667, 0.6481, 1.0, 0.6481, 1.0, 0.6481, 0.6667, 0.6481, 0.6667, 0.6481, 0.6667, 0.6296, 0.6667, 0.6296, 0.6667, 0.6481, 0.6667, 0.6296, 0.6667, 0.6481, 0.6667, 0.6481, 0.6667, 0.6296, 0.6667, 0.6296, 1.0, 0.6296, 1.0, 0.6296, 0.6667, 0.6296, 1.0, 0.6296, 0.6667, 0.6296, 0.6667, 0.6296, 1.0, 0.6296, 1.0, 0.6481, 1.0, 0.6667, 1.0, 0.6667, 1.0, 0.6481, 1.0, 0.6667, 1.0, 0.6481, 1.0, 0.6481, 1.0, 0.6667, 1.0, 0.6667, 0.6667, 0.6667, 0.6667, 0.6667, 1.0, 0.6667, 0.6667, 0.6667, 1.0, 0.6667, 1.0, 0.6667, 0.6667, 0.6667, 0.6667, 0.6667, 0.6667, 0.6481, 0.6667, 0.6481, 0.6667, 0.6667, 0.6667, 0.6481, 0.6667, 0.6667, 0.6667, 0.6667, 0.6667, 0.6481, 0.6667, 0.6481, 1.0, 0.6481, 1.0, 0.6481, 0.6667, 0.6481, 1.0, 0.6481, 0.6667, 0.6481, 0.6667, 0.6481, 1.0, 0.6481, 1.0, 0.6667, 1.0, 0.6852, 1.0, 0.6852, 1.0, 0.6667, 1.0, 0.6852, 1.0, 0.6667, 1.0, 0.6667, 1.0, 0.6852, 1.0, 0.6852, 0.6667, 0.6852, 0.6667, 0.6852, 1.0, 0.6852, 0.6667, 0.6852, 1.0, 0.6852, 1.0, 0.6852, 0.6667, 0.6852, 0.6667, 0.6852, 0.6667, 0.6667, 0.6667, 0.6667, 0.6667, 0.6852, 0.6667, 0.6667, 0.6667, 0.6852, 0.6667, 0.6852, 0.6667, 0.6667, 0.6667, 0.6667, 1.0, 0.6667, 1.0, 0.6667, 0.6667, 0.6667, 1.0, 0.6667, 0.6667, 0.6667, 0.6667, 0.6667, 1.0, 0.6667, 1.0, 0.6852, 1.0, 0.7037, 1.0, 0.7037, 1.0, 0.6852, 1.0, 0.7037, 1.0, 0.6852, 1.0, 0.6852, 1.0, 0.7037, 1.0, 0.7037, 0.6667, 0.7037, 0.6667, 0.7037, 1.0, 0.7037, 0.6667, 0.7037, 1.0, 0.7037, 1.0, 0.7037, 0.6667, 0.7037, 0.6667, 0.7037, 0.6667, 0.6852, 0.6667, 0.6852, 0.6667, 0.7037, 0.6667, 0.6852, 0.6667, 0.7037, 0.6667, 0.7037, 0.6667, 0.6852, 0.6667, 0.6852, 1.0, 0.6852, 1.0, 0.6852, 0.6667, 0.6852, 1.0, 0.6852, 0.6667, 0.6852, 0.6667, 0.6852, 1.0, 0.6852, 1.0, 0.7037, 1.0, 0.7222, 1.0, 0.7222, 1.0, 0.7037, 1.0, 0.7222, 1.0, 0.7037, 1.0, 0.7037, 1.0, 0.7222, 1.0, 0.7222, 0.6667, 0.7222, 0.6667, 0.7222, 1.0, 0.7222, 0.6667, 0.7222, 1.0, 0.7222, 1.0, 0.7222, 0.6667, 0.7222, 0.6667, 0.7222, 0.6667, 0.7037, 0.6667, 0.7037, 0.6667, 0.7222, 0.6667, 0.7037, 0.6667, 0.7222, 0.6667, 0.7222, 0.6667, 0.7037, 0.6667, 0.7037, 1.0, 0.7037, 1.0, 0.7037, 0.6667, 0.7037, 1.0, 0.7037, 0.6667, 0.7037, 0.6667, 0.7037, 1.0, 0.7037, 1.0, 0.7222, 1.0, 0.7407, 1.0, 0.7407, 1.0, 0.7222, 1.0, 0.7407, 1.0, 0.7222, 1.0, 0.7222, 1.0, 0.7407, 1.0, 0.7407, 0.6667, 0.7407, 0.6667, 0.7407, 1.0, 0.7407, 0.6667, 0.7407, 1.0, 0.7407, 1.0, 0.7407, 0.6667, 0.7407, 0.6667, 0.7407, 0.6667, 0.7222, 0.6667, 0.7222, 0.6667, 0.7407, 0.6667, 0.7222, 0.6667, 0.7407, 0.6667, 0.7407, 0.6667, 0.7222, 0.6667, 0.7222, 1.0, 0.7222, 1.0, 0.7222, 0.6667, 0.7222, 1.0, 0.7222, 0.6667, 0.7222, 0.6667, 0.7222, 1.0, 0.7222, 1.0, 0.7407, 1.0, 0.7593, 1.0, 0.7593, 1.0, 0.7407, 1.0, 0.7593, 1.0, 0.7407, 1.0, 0.7407, 1.0, 0.7593, 1.0, 0.7593, 0.6667, 0.7593, 0.6667, 0.7593, 1.0, 0.7593, 0.6667, 0.7593, 1.0, 0.7593, 1.0, 0.7593, 0.6667, 0.7593, 0.6667, 0.7593, 0.6667, 0.7407, 0.6667, 0.7407, 0.6667, 0.7593, 0.6667, 0.7407, 0.6667, 0.7593, 0.6667, 0.7593, 0.6667, 0.7407, 0.6667, 0.7407, 1.0, 0.7407, 1.0, 0.7407, 0.6667, 0.7407, 1.0, 0.7407, 0.6667, 0.7407, 0.6667, 0.7407, 1.0, 0.7407, 1.0, 0.7593, 1.0, 0.7778, 1.0, 0.7778, 1.0, 0.7593, 1.0, 0.7778, 1.0, 0.7593, 1.0, 0.7593, 1.0, 0.7778, 1.0, 0.7778, 0.6667, 0.7778, 0.6667, 0.7778, 1.0, 0.7778, 0.6667, 0.7778, 1.0, 0.7778, 1.0, 0.7778, 0.6667, 0.7778, 0.6667, 0.7778, 0.6667, 0.7593, 0.6667, 0.7593, 0.6667, 0.7778, 0.6667, 0.7593, 0.6667, 0.7778, 0.6667, 0.7778, 0.6667, 0.7593, 0.6667, 0.7593, 1.0, 0.7593, 1.0, 0.7593, 0.6667, 0.7593, 1.0, 0.7593, 0.6667, 0.7593, 0.6667, 0.7593, 1.0, 0.7593, 1.0, 0.7778, 1.0, 0.7963, 1.0, 0.7963, 1.0, 0.7778, 1.0, 0.7963, 1.0, 0.7778, 1.0, 0.7778, 1.0, 0.7963, 1.0, 0.7963, 0.6667, 0.7963, 0.6667, 0.7963, 1.0, 0.7963, 0.6667, 0.7963, 1.0, 0.7963, 1.0, 0.7963, 0.6667, 0.7963, 0.6667, 0.7963, 0.6667, 0.7778, 0.6667, 0.7778, 0.6667, 0.7963, 0.6667, 0.7778, 0.6667, 0.7963, 0.6667, 0.7963, 0.6667, 0.7778, 0.6667, 0.7778, 1.0, 0.7778, 1.0, 0.7778, 0.6667, 0.7778, 1.0, 0.7778, 0.6667, 0.7778, 0.6667, 0.7778, 1.0, 0.7778, 1.0, 0.7963, 1.0, 0.8148, 1.0, 0.8148, 1.0, 0.7963, 1.0, 0.8148, 1.0, 0.7963, 1.0, 0.7963, 1.0, 0.8148, 1.0, 0.8148, 0.6667, 0.8148, 0.6667, 0.8148, 1.0, 0.8148, 0.6667, 0.8148, 1.0, 0.8148, 1.0, 0.8148, 0.6667, 0.8148, 0.6667, 0.8148, 0.6667, 0.7963, 0.6667, 0.7963, 0.6667, 0.8148, 0.6667, 0.7963, 0.6667, 0.8148, 0.6667, 0.8148, 0.6667, 0.7963, 0.6667, 0.7963, 1.0, 0.7963, 1.0, 0.7963, 0.6667, 0.7963, 1.0, 0.7963, 0.6667, 0.7963, 0.6667, 0.7963, 1.0, 0.7963, 1.0, 0.8148, 1.0, 0.8333, 1.0, 0.8333, 1.0, 0.8148, 1.0, 0.8333, 1.0, 0.8148, 1.0, 0.8148, 1.0, 0.8333, 1.0, 0.8333, 0.6667, 0.8333, 0.6667, 0.8333, 1.0, 0.8333, 0.6667, 0.8333, 1.0, 0.8333, 1.0, 0.8333, 0.6667, 0.8333, 0.6667, 0.8333, 0.6667, 0.8148, 0.6667, 0.8148, 0.6667, 0.8333, 0.6667, 0.8148, 0.6667, 0.8333, 0.6667, 0.8333, 0.6667, 0.8148, 0.6667, 0.8148, 1.0, 0.8148, 1.0, 0.8148, 0.6667, 0.8148, 1.0, 0.8148, 0.6667, 0.8148, 0.6667, 0.8148, 1.0, 0.8148, 1.0, 0.8333, 1.0, 0.8519, 1.0, 0.8519, 1.0, 0.8333, 1.0, 0.8519, 1.0, 0.8333, 1.0, 0.8333, 1.0, 0.8519, 1.0, 0.8519, 0.6667, 0.8519, 0.6667, 0.8519, 1.0, 0.8519, 0.6667, 0.8519, 1.0, 0.8519, 1.0, 0.8519, 0.6667, 0.8519, 0.6667, 0.8519, 0.6667, 0.8333, 0.6667, 0.8333, 0.6667, 0.8519, 0.6667, 0.8333, 0.6667, 0.8519, 0.6667, 0.8519, 0.6667, 0.8333, 0.6667, 0.8333, 1.0, 0.8333, 1.0, 0.8333, 0.6667, 0.8333, 1.0, 0.8333, 0.6667, 0.8333, 0.6667, 0.8333, 1.0, 0.8333, 1.0, 0.8519, 1.0, 0.8704, 1.0, 0.8704, 1.0, 0.8519, 1.0, 0.8704, 1.0, 0.8519, 1.0, 0.8519, 1.0, 0.8704, 1.0, 0.8704, 0.6667, 0.8704, 0.6667, 0.8704, 1.0, 0.8704, 0.6667, 0.8704, 1.0, 0.8704, 1.0, 0.8704, 0.6667, 0.8704, 0.6667, 0.8704, 0.6667, 0.8519, 0.6667, 0.8519, 0.6667, 0.8704, 0.6667, 0.8519, 0.6667, 0.8704, 0.6667, 0.8704, 0.6667, 0.8519, 0.6667, 0.8519, 1.0, 0.8519, 1.0, 0.8519, 0.6667, 0.8519, 1.0, 0.8519, 0.6667, 0.8519, 0.6667, 0.8519, 1.0, 0.8519, 1.0, 0.8704, 1.0, 0.8889, 1.0, 0.8889, 1.0, 0.8704, 1.0, 0.8889, 1.0, 0.8704, 1.0, 0.8704, 1.0, 0.8889, 1.0, 0.8889, 0.6667, 0.8889, 0.6667, 0.8889, 1.0, 0.8889, 0.6667, 0.8889, 1.0, 0.8889, 1.0, 0.8889, 0.6667, 0.8889, 0.6667, 0.8889, 0.6667, 0.8704, 0.6667, 0.8704, 0.6667, 0.8889, 0.6667, 0.8704, 0.6667, 0.8889, 0.6667, 0.8889, 0.6667, 0.8704, 0.6667, 0.8704, 1.0, 0.8704, 1.0, 0.8704, 0.6667, 0.8704, 1.0, 0.8704, 0.6667, 0.8704, 0.6667, 0.8704, 1.0, 0.8704, 1.0, 0.8889, 1.0, 0.9074, 1.0, 0.9074, 1.0, 0.8889, 1.0, 0.9074, 1.0, 0.8889, 1.0, 0.8889, 1.0, 0.9074, 1.0, 0.9074, 0.6667, 0.9074, 0.6667, 0.9074, 1.0, 0.9074, 0.6667, 0.9074, 1.0, 0.9074, 1.0, 0.9074, 0.6667, 0.9074, 0.6667, 0.9074, 0.6667, 0.8889, 0.6667, 0.8889, 0.6667, 0.9074, 0.6667, 0.8889, 0.6667, 0.9074, 0.6667, 0.9074, 0.6667, 0.8889, 0.6667, 0.8889, 1.0, 0.8889, 1.0, 0.8889, 0.6667, 0.8889, 1.0, 0.8889, 0.6667, 0.8889, 0.6667, 0.8889, 1.0, 0.8889, 1.0, 0.9074, 1.0, 0.9259, 1.0, 0.9259, 1.0, 0.9074, 1.0, 0.9259, 1.0, 0.9074, 1.0, 0.9074, 1.0, 0.9259, 1.0, 0.9259, 0.6667, 0.9259, 0.6667, 0.9259, 1.0, 0.9259, 0.6667, 0.9259, 1.0, 0.9259, 1.0, 0.9259, 0.6667, 0.9259, 0.6667, 0.9259, 0.6667, 0.9074, 0.6667, 0.9074, 0.6667, 0.9259, 0.6667, 0.9074, 0.6667, 0.9259, 0.6667, 0.9259, 0.6667, 0.9074, 0.6667, 0.9074, 1.0, 0.9074, 1.0, 0.9074, 0.6667, 0.9074, 1.0, 0.9074, 0.6667, 0.9074, 0.6667, 0.9074, 1.0, 0.9074, 1.0, 0.9259, 1.0, 0.9444, 1.0, 0.9444, 1.0, 0.9259, 1.0, 0.9444, 1.0, 0.9259, 1.0, 0.9259, 1.0, 0.9444, 1.0, 0.9444, 0.6667, 0.9444, 0.6667, 0.9444, 1.0, 0.9444, 0.6667, 0.9444, 1.0, 0.9444, 1.0, 0.9444, 0.6667, 0.9444, 0.6667, 0.9444, 0.6667, 0.9259, 0.6667, 0.9259, 0.6667, 0.9444, 0.6667, 0.9259, 0.6667, 0.9444, 0.6667, 0.9444, 0.6667, 0.9259, 0.6667, 0.9259, 1.0, 0.9259, 1.0, 0.9259, 0.6667, 0.9259, 1.0, 0.9259, 0.6667, 0.9259, 0.6667, 0.9259, 1.0, 0.9259, 1.0, 0.9444, 1.0, 0.963, 1.0, 0.963, 1.0, 0.9444, 1.0, 0.963, 1.0, 0.9444, 1.0, 0.9444, 1.0, 0.963, 1.0, 0.963, 0.6667, 0.963, 0.6667, 0.963, 1.0, 0.963, 0.6667, 0.963, 1.0, 0.963, 1.0, 0.963, 0.6667, 0.963, 0.6667, 0.963, 0.6667, 0.9444, 0.6667, 0.9444, 0.6667, 0.963, 0.6667, 0.9444, 0.6667, 0.963, 0.6667, 0.963, 0.6667, 0.9444, 0.6667, 0.9444, 1.0, 0.9444, 1.0, 0.9444, 0.6667, 0.9444, 1.0, 0.9444, 0.6667, 0.9444, 0.6667, 0.9444, 1.0, 0.9444, 1.0, 0.963, 1.0, 0.9815, 1.0, 0.9815, 1.0, 0.963, 1.0, 0.9815, 1.0, 0.963, 1.0, 0.963, 1.0, 0.9815, 1.0, 0.9815, 0.6667, 0.9815, 0.6667, 0.9815, 1.0, 0.9815, 0.6667, 0.9815, 1.0, 0.9815, 1.0, 0.9815, 0.6667, 0.9815, 0.6667, 0.9815, 0.6667, 0.963, 0.6667, 0.963, 0.6667, 0.9815, 0.6667, 0.963, 0.6667, 0.9815, 0.6667, 0.9815, 0.6667, 0.963, 0.6667, 0.963, 1.0, 0.963, 1.0, 0.963, 0.6667, 0.963, 1.0, 0.963, 0.6667, 0.963, 0.6667, 0.963, 1.0, 0.963])
me_cylinder.use_remesh_fix_poles = True
me_cylinder.use_remesh_preserve_attributes = False
me_cylinder.use_mirror_vertex_groups = False
me_cylinder.update()
me_cylinder_001 = bpy.data.meshes.new('Cylinder.001')
me_cylinder_001.from_pydata([(0.0, 1.0, -8.0), (0.0, 1.0, 8.0), (0.866, -0.5, -8.0), (0.866, -0.5, 8.0), (-0.866, -0.5, -8.0), (-0.866, -0.5, 8.0), (0.0, 1.0, -7.407), (0.0, 1.0, -6.815), (0.0, 1.0, -6.222), (0.0, 1.0, -5.63), (0.0, 1.0, -5.037), (0.0, 1.0, -4.444), (0.0, 1.0, -3.852), (0.0, 1.0, -3.259), (0.0, 1.0, -2.667), (0.0, 1.0, -2.074), (0.0, 1.0, -1.481), (0.0, 1.0, -0.8889), (0.0, 1.0, -0.2963), (0.0, 1.0, 0.2963), (0.0, 1.0, 0.8889), (0.0, 1.0, 1.481), (0.0, 1.0, 2.074), (0.0, 1.0, 2.667), (0.0, 1.0, 3.259), (0.0, 1.0, 3.852), (0.0, 1.0, 4.444), (0.0, 1.0, 5.037), (0.0, 1.0, 5.63), (0.0, 1.0, 6.222), (0.0, 1.0, 6.815), (0.0, 1.0, 7.407), (0.866, -0.5, 7.407), (0.866, -0.5, 6.815), (0.866, -0.5, 6.222), (0.866, -0.5, 5.63), (0.866, -0.5, 5.037), (0.866, -0.5, 4.444), (0.866, -0.5, 3.852), (0.866, -0.5, 3.259), (0.866, -0.5, 2.667), (0.866, -0.5, 2.074), (0.866, -0.5, 1.481), (0.866, -0.5, 0.8889), (0.866, -0.5, 0.2963), (0.866, -0.5, -0.2963), (0.866, -0.5, -0.8889), (0.866, -0.5, -1.481), (0.866, -0.5, -2.074), (0.866, -0.5, -2.667), (0.866, -0.5, -3.259), (0.866, -0.5, -3.852), (0.866, -0.5, -4.444), (0.866, -0.5, -5.037), (0.866, -0.5, -5.63), (0.866, -0.5, -6.222), (0.866, -0.5, -6.815), (0.866, -0.5, -7.407), (-0.866, -0.5, 7.407), (-0.866, -0.5, 6.815), (-0.866, -0.5, 6.222), (-0.866, -0.5, 5.63), (-0.866, -0.5, 5.037), (-0.866, -0.5, 4.444), (-0.866, -0.5, 3.852), (-0.866, -0.5, 3.259), (-0.866, -0.5, 2.667), (-0.866, -0.5, 2.074), (-0.866, -0.5, 1.481), (-0.866, -0.5, 0.8889), (-0.866, -0.5, 0.2963), (-0.866, -0.5, -0.2963), (-0.866, -0.5, -0.8889), (-0.866, -0.5, -1.481), (-0.866, -0.5, -2.074), (-0.866, -0.5, -2.667), (-0.866, -0.5, -3.259), (-0.866, -0.5, -3.852), (-0.866, -0.5, -4.444), (-0.866, -0.5, -5.037), (-0.866, -0.5, -5.63), (-0.866, -0.5, -6.222), (-0.866, -0.5, -6.815), (-0.866, -0.5, -7.407)], [], [(31, 1, 3, 32), (32, 3, 5, 58), (58, 5, 1, 31), (4, 83, 6, 0), (83, 82, 7, 6), (82, 81, 8, 7), (81, 80, 9, 8), (80, 79, 10, 9), (79, 78, 11, 10), (78, 77, 12, 11), (77, 76, 13, 12), (76, 75, 14, 13), (75, 74, 15, 14), (74, 73, 16, 15), (73, 72, 17, 16), (72, 71, 18, 17), (71, 70, 19, 18), (70, 69, 20, 19), (69, 68, 21, 20), (68, 67, 22, 21), (67, 66, 23, 22), (66, 65, 24, 23), (65, 64, 25, 24), (64, 63, 26, 25), (63, 62, 27, 26), (62, 61, 28, 27), (61, 60, 29, 28), (60, 59, 30, 29), (59, 58, 31, 30), (2, 57, 83, 4), (57, 56, 82, 83), (56, 55, 81, 82), (55, 54, 80, 81), (54, 53, 79, 80), (53, 52, 78, 79), (52, 51, 77, 78), (51, 50, 76, 77), (50, 49, 75, 76), (49, 48, 74, 75), (48, 47, 73, 74), (47, 46, 72, 73), (46, 45, 71, 72), (45, 44, 70, 71), (44, 43, 69, 70), (43, 42, 68, 69), (42, 41, 67, 68), (41, 40, 66, 67), (40, 39, 65, 66), (39, 38, 64, 65), (38, 37, 63, 64), (37, 36, 62, 63), (36, 35, 61, 62), (35, 34, 60, 61), (34, 33, 59, 60), (33, 32, 58, 59), (0, 6, 57, 2), (6, 7, 56, 57), (7, 8, 55, 56), (8, 9, 54, 55), (9, 10, 53, 54), (10, 11, 52, 53), (11, 12, 51, 52), (12, 13, 50, 51), (13, 14, 49, 50), (14, 15, 48, 49), (15, 16, 47, 48), (16, 17, 46, 47), (17, 18, 45, 46), (18, 19, 44, 45), (19, 20, 43, 44), (20, 21, 42, 43), (21, 22, 41, 42), (22, 23, 40, 41), (23, 24, 39, 40), (24, 25, 38, 39), (25, 26, 37, 38), (26, 27, 36, 37), (27, 28, 35, 36), (28, 29, 34, 35), (29, 30, 33, 34), (30, 31, 32, 33)])
_uv = me_cylinder_001.uv_layers.new(name='UVMap')
_uv.uv.foreach_set('vector', [1.0, 0.9815, 1.0, 1.0, 0.6667, 1.0, 0.6667, 0.9815, 0.6667, 0.9815, 0.6667, 1.0, 0.3333, 1.0, 0.3333, 0.9815, 0.3333, 0.9815, 0.3333, 1.0, -5.96e-08, 1.0, -5.96e-08, 0.9815, 0.3333, 0.5, 0.3333, 0.5185, -5.96e-08, 0.5185, -5.96e-08, 0.5, 0.3333, 0.5185, 0.3333, 0.537, -5.96e-08, 0.537, -5.96e-08, 0.5185, 0.3333, 0.537, 0.3333, 0.5556, -5.96e-08, 0.5556, -5.96e-08, 0.537, 0.3333, 0.5556, 0.3333, 0.5741, -5.96e-08, 0.5741, -5.96e-08, 0.5556, 0.3333, 0.5741, 0.3333, 0.5926, -5.96e-08, 0.5926, -5.96e-08, 0.5741, 0.3333, 0.5926, 0.3333, 0.6111, -5.96e-08, 0.6111, -5.96e-08, 0.5926, 0.3333, 0.6111, 0.3333, 0.6296, -5.96e-08, 0.6296, -5.96e-08, 0.6111, 0.3333, 0.6296, 0.3333, 0.6481, -5.96e-08, 0.6481, -5.96e-08, 0.6296, 0.3333, 0.6481, 0.3333, 0.6667, -5.96e-08, 0.6667, -5.96e-08, 0.6481, 0.3333, 0.6667, 0.3333, 0.6852, -5.96e-08, 0.6852, -5.96e-08, 0.6667, 0.3333, 0.6852, 0.3333, 0.7037, -5.96e-08, 0.7037, -5.96e-08, 0.6852, 0.3333, 0.7037, 0.3333, 0.7222, -5.96e-08, 0.7222, -5.96e-08, 0.7037, 0.3333, 0.7222, 0.3333, 0.7407, -5.96e-08, 0.7407, -5.96e-08, 0.7222, 0.3333, 0.7407, 0.3333, 0.7593, -5.96e-08, 0.7593, -5.96e-08, 0.7407, 0.3333, 0.7593, 0.3333, 0.7778, -5.96e-08, 0.7778, -5.96e-08, 0.7593, 0.3333, 0.7778, 0.3333, 0.7963, -5.96e-08, 0.7963, -5.96e-08, 0.7778, 0.3333, 0.7963, 0.3333, 0.8148, -5.96e-08, 0.8148, -5.96e-08, 0.7963, 0.3333, 0.8148, 0.3333, 0.8333, -5.96e-08, 0.8333, -5.96e-08, 0.8148, 0.3333, 0.8333, 0.3333, 0.8519, -5.96e-08, 0.8519, -5.96e-08, 0.8333, 0.3333, 0.8519, 0.3333, 0.8704, -5.96e-08, 0.8704, -5.96e-08, 0.8519, 0.3333, 0.8704, 0.3333, 0.8889, -5.96e-08, 0.8889, -5.96e-08, 0.8704, 0.3333, 0.8889, 0.3333, 0.9074, -5.96e-08, 0.9074, -5.96e-08, 0.8889, 0.3333, 0.9074, 0.3333, 0.9259, -5.96e-08, 0.9259, -5.96e-08, 0.9074, 0.3333, 0.9259, 0.3333, 0.9444, -5.96e-08, 0.9444, -5.96e-08, 0.9259, 0.3333, 0.9444, 0.3333, 0.963, -5.96e-08, 0.963, -5.96e-08, 0.9444, 0.3333, 0.963, 0.3333, 0.9815, -5.96e-08, 0.9815, -5.96e-08, 0.963, 0.6667, 0.5, 0.6667, 0.5185, 0.3333, 0.5185, 0.3333, 0.5, 0.6667, 0.5185, 0.6667, 0.537, 0.3333, 0.537, 0.3333, 0.5185, 0.6667, 0.537, 0.6667, 0.5556, 0.3333, 0.5556, 0.3333, 0.537, 0.6667, 0.5556, 0.6667, 0.5741, 0.3333, 0.5741, 0.3333, 0.5556, 0.6667, 0.5741, 0.6667, 0.5926, 0.3333, 0.5926, 0.3333, 0.5741, 0.6667, 0.5926, 0.6667, 0.6111, 0.3333, 0.6111, 0.3333, 0.5926, 0.6667, 0.6111, 0.6667, 0.6296, 0.3333, 0.6296, 0.3333, 0.6111, 0.6667, 0.6296, 0.6667, 0.6481, 0.3333, 0.6481, 0.3333, 0.6296, 0.6667, 0.6481, 0.6667, 0.6667, 0.3333, 0.6667, 0.3333, 0.6481, 0.6667, 0.6667, 0.6667, 0.6852, 0.3333, 0.6852, 0.3333, 0.6667, 0.6667, 0.6852, 0.6667, 0.7037, 0.3333, 0.7037, 0.3333, 0.6852, 0.6667, 0.7037, 0.6667, 0.7222, 0.3333, 0.7222, 0.3333, 0.7037, 0.6667, 0.7222, 0.6667, 0.7407, 0.3333, 0.7407, 0.3333, 0.7222, 0.6667, 0.7407, 0.6667, 0.7593, 0.3333, 0.7593, 0.3333, 0.7407, 0.6667, 0.7593, 0.6667, 0.7778, 0.3333, 0.7778, 0.3333, 0.7593, 0.6667, 0.7778, 0.6667, 0.7963, 0.3333, 0.7963, 0.3333, 0.7778, 0.6667, 0.7963, 0.6667, 0.8148, 0.3333, 0.8148, 0.3333, 0.7963, 0.6667, 0.8148, 0.6667, 0.8333, 0.3333, 0.8333, 0.3333, 0.8148, 0.6667, 0.8333, 0.6667, 0.8519, 0.3333, 0.8519, 0.3333, 0.8333, 0.6667, 0.8519, 0.6667, 0.8704, 0.3333, 0.8704, 0.3333, 0.8519, 0.6667, 0.8704, 0.6667, 0.8889, 0.3333, 0.8889, 0.3333, 0.8704, 0.6667, 0.8889, 0.6667, 0.9074, 0.3333, 0.9074, 0.3333, 0.8889, 0.6667, 0.9074, 0.6667, 0.9259, 0.3333, 0.9259, 0.3333, 0.9074, 0.6667, 0.9259, 0.6667, 0.9444, 0.3333, 0.9444, 0.3333, 0.9259, 0.6667, 0.9444, 0.6667, 0.963, 0.3333, 0.963, 0.3333, 0.9444, 0.6667, 0.963, 0.6667, 0.9815, 0.3333, 0.9815, 0.3333, 0.963, 1.0, 0.5, 1.0, 0.5185, 0.6667, 0.5185, 0.6667, 0.5, 1.0, 0.5185, 1.0, 0.537, 0.6667, 0.537, 0.6667, 0.5185, 1.0, 0.537, 1.0, 0.5556, 0.6667, 0.5556, 0.6667, 0.537, 1.0, 0.5556, 1.0, 0.5741, 0.6667, 0.5741, 0.6667, 0.5556, 1.0, 0.5741, 1.0, 0.5926, 0.6667, 0.5926, 0.6667, 0.5741, 1.0, 0.5926, 1.0, 0.6111, 0.6667, 0.6111, 0.6667, 0.5926, 1.0, 0.6111, 1.0, 0.6296, 0.6667, 0.6296, 0.6667, 0.6111, 1.0, 0.6296, 1.0, 0.6481, 0.6667, 0.6481, 0.6667, 0.6296, 1.0, 0.6481, 1.0, 0.6667, 0.6667, 0.6667, 0.6667, 0.6481, 1.0, 0.6667, 1.0, 0.6852, 0.6667, 0.6852, 0.6667, 0.6667, 1.0, 0.6852, 1.0, 0.7037, 0.6667, 0.7037, 0.6667, 0.6852, 1.0, 0.7037, 1.0, 0.7222, 0.6667, 0.7222, 0.6667, 0.7037, 1.0, 0.7222, 1.0, 0.7407, 0.6667, 0.7407, 0.6667, 0.7222, 1.0, 0.7407, 1.0, 0.7593, 0.6667, 0.7593, 0.6667, 0.7407, 1.0, 0.7593, 1.0, 0.7778, 0.6667, 0.7778, 0.6667, 0.7593, 1.0, 0.7778, 1.0, 0.7963, 0.6667, 0.7963, 0.6667, 0.7778, 1.0, 0.7963, 1.0, 0.8148, 0.6667, 0.8148, 0.6667, 0.7963, 1.0, 0.8148, 1.0, 0.8333, 0.6667, 0.8333, 0.6667, 0.8148, 1.0, 0.8333, 1.0, 0.8519, 0.6667, 0.8519, 0.6667, 0.8333, 1.0, 0.8519, 1.0, 0.8704, 0.6667, 0.8704, 0.6667, 0.8519, 1.0, 0.8704, 1.0, 0.8889, 0.6667, 0.8889, 0.6667, 0.8704, 1.0, 0.8889, 1.0, 0.9074, 0.6667, 0.9074, 0.6667, 0.8889, 1.0, 0.9074, 1.0, 0.9259, 0.6667, 0.9259, 0.6667, 0.9074, 1.0, 0.9259, 1.0, 0.9444, 0.6667, 0.9444, 0.6667, 0.9259, 1.0, 0.9444, 1.0, 0.963, 0.6667, 0.963, 0.6667, 0.9444, 1.0, 0.963, 1.0, 0.9815, 0.6667, 0.9815, 0.6667, 0.963])
me_cylinder_001.use_remesh_fix_poles = True
me_cylinder_001.use_remesh_preserve_attributes = False
me_cylinder_001.use_mirror_vertex_groups = False
me_cylinder_001.update()

# ---- objects
ob_cylinder = bpy.data.objects.new('Cylinder', me_cylinder)
ob_cylinder_001 = bpy.data.objects.new('Cylinder.001', me_cylinder_001)

# ---- transforms, parenting, visibility, modifiers, constraints
ob_cylinder.location = (0.0, 0.0, 0.0)
ob_cylinder.rotation_euler = (1.571, -0.0, 0.0)
ob_cylinder.lineart.crease_threshold = 0.0
ob_cylinder_001.location = (0.0, 0.0, 0.0)
ob_cylinder_001.rotation_euler = (1.571, -0.0, 0.0)
ob_cylinder_001.scale = (1.1, 1.1, 1.0)
ob_cylinder_001.lineart.crease_threshold = 0.0

# ---- collection membership
col_collection.objects.link(ob_cylinder)
col_collection.objects.link(ob_cylinder_001)

# ---- scene / render settings (as saved in the file)
scene.frame_start = 1; scene.frame_end = 250; scene.frame_set(1)
scene.render.engine = 'BLENDER_EEVEE_NEXT'
scene.cycles.use_denoising = False
scene.cycles.samples = 128
scene.cycles.sampling_pattern = 'TABULATED_SOBOL'
scene.cycles.use_adaptive_sampling = False
scene.cycles.use_light_tree = False
scene.view_settings.view_transform = 'Filmic'
bpy.context.view_layer.update()

# ---- added for rendering (the .blend has no active camera and no usable light): camera, sun
cam_auto = bpy.data.cameras.new('AutoCamera')
cam_auto.lens = 50.0
cam_auto.sensor_width = 36.0
cam_auto.clip_end = 1000.0
ob_auto_camera = bpy.data.objects.new('AutoCamera', cam_auto)
scene.collection.objects.link(ob_auto_camera)
ob_auto_camera.location = (14.9861, -17.9834, 12.2639)
ob_auto_camera.rotation_euler = (1.09748, -7.21219e-08, 0.694738)
scene.camera = ob_auto_camera
light_auto_sun = bpy.data.lights.new('AutoSun', 'SUN')
light_auto_sun.energy = 3.0
light_auto_sun.angle = 0.0523599
ob_auto_sun = bpy.data.objects.new('AutoSun', light_auto_sun)
scene.collection.objects.link(ob_auto_sun)
ob_auto_sun.rotation_euler = (0.872665, 0.174533, 0.523599)
bpy.context.view_layer.update()
